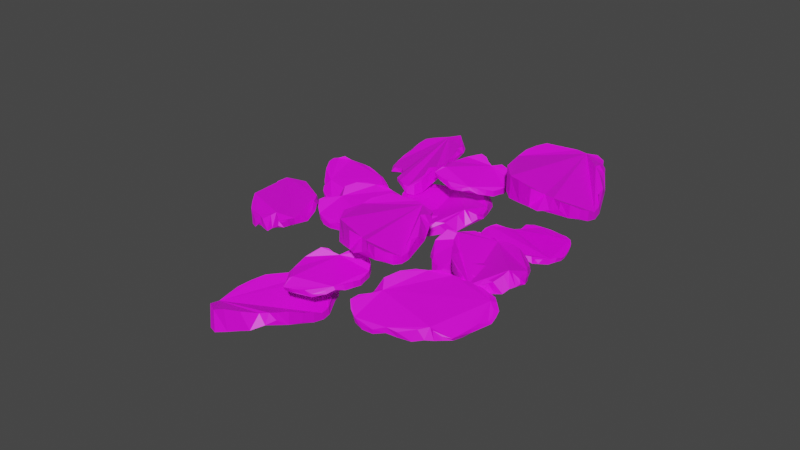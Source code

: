 # Source: carneCocidaPicada.blend  (saved by Blender 3.5.10; exported with 4.5.12 LTS)
import bpy
from mathutils import Matrix  # noqa: F401  (used for matrix-valued properties, if any)

bpy.ops.wm.read_factory_settings(use_empty=True)
scene = bpy.context.scene
scene.name = 'Scene'

# ---- collections
col_collection = bpy.data.collections.new('Collection'); scene.collection.children.link(col_collection)

# ---- images (referenced by path relative to the original .blend; pixels are not part of the script)
import os
ASSET_DIR = os.environ.get("B2B_ASSET_DIR", "")  # directory of the original .blend (textures are referenced by path, not embedded)
HERE = os.path.dirname(os.path.abspath(__file__))  # packed textures are extracted next to this script under _unpacked/

def load_image(name, relpath, width, height, colorspace="sRGB"):
    """Load a texture the original file referenced (path relative to the .blend, or extracted next to this script)."""
    p = next((c for c in (os.path.join(HERE, relpath), os.path.join(ASSET_DIR, relpath)) if relpath and os.path.exists(c)), "")
    if p:
        img = bpy.data.images.load(p, check_existing=True)
        img.name = name
    else:  # same state as the original file: an image datablock whose file is absent (Cycles renders it pink)
        img = bpy.data.images.new(name, width, height)
        img.source = "FILE"
        img.filepath = "//" + (relpath or name)
    img.colorspace_settings.name = colorspace
    return img
img_carnecocidapicada = load_image('carneCocidaPicada', 'carneCocidaPicada.png', 1024, 1024, 'sRGB')

# ---- materials (node trees are filled in below, after node groups)
mat_material_001 = bpy.data.materials.new('Material.001')
mat_material_001.use_transparent_shadow = False

# ---- material node trees
mat_material_001.use_nodes = True; mat_material_001.node_tree.nodes.clear()
_N = mat_material_001.node_tree.nodes; _L = mat_material_001.node_tree.links
n0 = _N.new('ShaderNodeBsdfPrincipled'); n0.name = 'Principled BSDF'; n0.location = (10, 300)
n0.distribution = 'GGX'
n0.subsurface_method = 'RANDOM_WALK_SKIN'
n0.inputs[3].default_value = 1.45
n0.inputs[27].default_value = (0.0, 0.0, 0.0, 1.0)
n0.inputs[28].default_value = 1.0
n1 = _N.new('ShaderNodeOutputMaterial'); n1.name = 'Material Output'; n1.location = (300, 300)
n2 = _N.new('ShaderNodeTexImage'); n2.name = 'Image Texture'; n2.location = (-280, 280)
n2.image = img_carnecocidapicada
_L.new(n0.outputs[0], n1.inputs[0])
_L.new(n2.outputs[0], n0.inputs[0])
n1.is_active_output = True

# ---- world
world_world = bpy.data.worlds.new('World'); scene.world = world_world
world_world.use_nodes = True; world_world.node_tree.nodes.clear()
_N = world_world.node_tree.nodes; _L = world_world.node_tree.links
n0 = _N.new('ShaderNodeOutputWorld'); n0.name = 'World Output'; n0.location = (300, 300)
n1 = _N.new('ShaderNodeBackground'); n1.name = 'Background'; n1.location = (10, 300)
n1.inputs[0].default_value = (0.05088, 0.05088, 0.05088, 1.0)
_L.new(n1.outputs[0], n0.inputs[0])
n0.is_active_output = True
world_world.color = (0.05088, 0.05088, 0.05088)
world_world.use_sun_shadow = False
world_world.sun_shadow_jitter_overblur = 0.0

# ---- meshes
me_cylinder_008 = bpy.data.meshes.new('Cylinder.008')
me_cylinder_008.from_pydata([(0.0301, 0.6633, 0.5324), (0.03012, 0.6633, 0.7125), (0.1748, 0.6623, 0.5833), (0.1748, 0.6627, 0.7806), (0.3144, 0.643, 0.616), (0.3148, 0.6417, 0.8827), (0.4882, 0.5765, 0.7222), (0.4264, 0.5873, 1.092), (0.5971, 0.4846, 0.5693), (0.5244, 0.5028, 1.018), (0.749, 0.3485, 0.7185), (0.6468, 0.3907, 1.03), (0.7839, 0.2495, 0.6273), (0.7196, 0.2753, 0.9531), (0.7735, 0.1443, 0.7042), (0.6678, 0.1924, 0.9559), (0.7239, 0.03818, 0.6168), (0.6988, 0.09279, 0.9282), (0.6728, -0.09696, 0.4144), (0.6654, -0.1088, 0.6959), (0.6428, -0.2377, 0.1167), (0.6223, -0.2536, 0.6026), (0.5825, -0.4109, -0.09864), (0.5634, -0.4198, 0.6721), (0.4948, -0.5653, 0.009309), (0.4649, -0.5611, 0.7808), (0.4375, -0.7256, -0.49), (0.4216, -0.7295, 0.2608), (0.3291, -0.8583, -0.5063), (0.3114, -0.839, 0.08022), (0.1846, -0.939, -0.3487), (0.1764, -0.8959, 0.02102), (0.03724, -0.8933, -0.1365), (0.03528, -0.8805, 0.08715), (-0.1028, -0.8279, -0.05974), (-0.1034, -0.8252, 0.1296), (-0.2401, -0.7526, -0.04099), (-0.2404, -0.7527, 0.1403), (-0.2856, -0.5954, -0.1155), (-0.2799, -0.5925, 0.06195), (-0.3588, -0.447, -0.1976), (-0.3509, -0.4411, -0.01721), (-0.4947, -0.3564, -0.2631), (-0.4748, -0.3405, -0.07075), (-0.779, -0.3441, -0.3657), (-0.7192, -0.304, -0.1336), (-0.9142, -0.1996, -0.7084), (-0.8655, -0.1941, -0.2765), (-0.8845, -0.02312, -0.5053), (-0.8805, -0.02858, -0.2327), (-0.849, 0.1375, -0.3081), (-0.8464, 0.1335, -0.09462), (-0.7746, 0.3123, -0.1888), (-0.7695, 0.3091, 0.05234), (-0.6927, 0.4682, -0.06283), (-0.6825, 0.4559, 0.2862), (-0.5641, 0.5705, 0.2201), (-0.5612, 0.5622, 0.4705), (-0.4125, 0.6201, 0.3343), (-0.4118, 0.6168, 0.5278), (-0.264, 0.6411, 0.409), (-0.2638, 0.6405, 0.5881), (-0.1166, 0.6549, 0.4735), (-0.1165, 0.6549, 0.6499), (-4.233, -3.08, -3.751), (-4.256, -3.088, -3.488), (-4.247, -2.971, -3.61), (-4.272, -2.981, -3.323), (-4.222, -2.866, -3.472), (-4.252, -2.878, -3.081), (-4.118, -2.736, -3.145), (-4.181, -2.802, -2.648), (-3.929, -2.643, -3.19), (-4.015, -2.721, -2.592), (-3.696, -2.531, -2.712), (-3.809, -2.626, -2.362), (-3.497, -2.498, -2.69), (-3.583, -2.563, -2.28), (-3.304, -2.507, -2.434), (-3.421, -2.601, -2.182), (-3.087, -2.538, -2.435), (-3.229, -2.574, -2.068), (-2.8, -2.564, -2.563), (-2.811, -2.583, -2.139), (-2.491, -2.569, -2.813), (-2.519, -2.608, -2.09), (-2.129, -2.601, -2.911), (-2.206, -2.653, -1.781), (-1.841, -2.67, -2.575), (-1.943, -2.73, -1.468), (-1.469, -2.686, -3.105), (-1.553, -2.734, -2.009), (-1.206, -2.765, -2.99), (-1.314, -2.807, -2.169), (-1.062, -2.881, -2.711), (-1.19, -2.906, -2.236), (-1.167, -3.005, -2.532), (-1.219, -3.018, -2.224), (-1.293, -3.117, -2.575), (-1.322, -3.127, -2.303), (-1.432, -3.225, -2.715), (-1.454, -3.234, -2.451), (-1.721, -3.26, -3.066), (-1.749, -3.264, -2.808), (-1.991, -3.316, -3.428), (-2.025, -3.318, -3.169), (-2.149, -3.418, -3.713), (-2.204, -3.413, -3.445), (-2.142, -3.631, -4.008), (-2.252, -3.598, -3.698), (-2.369, -3.722, -4.773), (-2.436, -3.705, -4.128), (-2.734, -3.713, -4.711), (-2.758, -3.723, -4.304), (-3.069, -3.699, -4.633), (-3.088, -3.707, -4.315), (-3.423, -3.652, -4.672), (-3.447, -3.66, -4.313), (-3.743, -3.599, -4.671), (-3.763, -3.608, -4.139), (-3.981, -3.517, -4.344), (-3.997, -3.527, -3.965), (-4.1, -3.408, -4.179), (-4.117, -3.416, -3.891), (-4.158, -3.298, -4.032), (-4.179, -3.307, -3.77), (-4.201, -3.189, -3.891), (-4.223, -3.197, -3.633), (-4.083, -0.7885, -0.05316), (-3.972, -0.7464, 0.3455), (-4.105, -0.6196, -0.08675), (-4.045, -0.602, 0.1658), (-4.082, -0.4646, -0.1732), (-4.022, -0.4451, 0.2309), (-3.942, -0.2613, 0.2773), (-3.91, -0.2574, 0.8506), (-3.823, -0.06004, 0.5028), (-3.816, -0.0622, 1.015), (-3.717, 0.1341, 0.7584), (-3.773, 0.1571, 1.334), (-3.555, 0.295, 0.9579), (-3.577, 0.3277, 1.459), (-3.321, 0.4285, 1.378), (-3.312, 0.3801, 1.717), (-3.093, 0.4865, 1.338), (-3.043, 0.3741, 2.234), (-2.815, 0.5448, 1.358), (-2.918, 0.3272, 2.305), (-2.466, 0.6593, 1.286), (-2.633, 0.478, 2.362), (-2.095, 0.708, 1.638), (-2.111, 0.685, 2.42), (-1.741, 0.7453, 2.08), (-1.776, 0.6884, 2.704), (-1.352, 0.8392, 1.904), (-1.377, 0.8072, 2.461), (-1.008, 0.8481, 2.143), (-1.055, 0.8086, 2.658), (-0.7317, 0.7817, 2.453), (-0.7896, 0.7618, 3.319), (-0.5579, 0.6584, 2.819), (-0.606, 0.6587, 3.665), (-0.4296, 0.4985, 2.899), (-0.4655, 0.4905, 4.087), (-0.4921, 0.3018, 3.21), (-0.549, 0.2938, 3.834), (-0.5486, 0.1185, 2.623), (-0.7745, 0.1108, 3.343), (-0.5352, -0.1001, 2.154), (-0.9427, -0.08302, 2.936), (-0.7396, -0.3082, 1.699), (-0.8158, -0.3227, 3.397), (-0.9259, -0.5511, 1.224), (-1.069, -0.6338, 3.096), (-1.13, -0.8008, 0.7603), (-1.347, -0.8689, 2.459), (-1.461, -0.9629, 0.4933), (-1.618, -1.006, 1.855), (-1.848, -1.071, 0.2997), (-1.978, -1.121, 1.721), (-2.237, -1.162, 0.01203), (-2.279, -1.174, 0.9995), (-2.639, -1.194, -0.1378), (-2.627, -1.198, 0.6057), (-3.018, -1.223, -0.3511), (-2.98, -1.198, 0.4528), (-3.385, -1.179, -0.2233), (-3.307, -1.133, 0.5514), (-3.696, -1.096, -0.171), (-3.589, -1.018, 0.5998), (-3.911, -0.9407, 0.2485), (-3.8, -0.8645, 0.7008), (0.9038, -4.102, -2.63), (0.8961, -4.156, -2.379), (1.136, -4.083, -2.574), (1.122, -4.115, -2.407), (1.338, -4.076, -2.626), (1.317, -4.117, -2.319), (1.53, -4.133, -2.306), (1.485, -4.175, -1.818), (1.741, -4.17, -2.167), (1.7, -4.202, -1.708), (1.944, -4.206, -1.989), (1.953, -4.22, -1.391), (2.09, -4.257, -1.938), (2.106, -4.277, -1.443), (2.161, -4.345, -1.778), (2.072, -4.37, -1.497), (2.167, -4.409, -2.059), (1.941, -4.482, -1.338), (2.152, -4.491, -2.343), (1.834, -4.527, -1.434), (2.195, -4.587, -2.773), (1.936, -4.608, -1.66), (2.115, -4.718, -2.864), (2.036, -4.759, -2.14), (2.019, -4.849, -2.858), (1.913, -4.877, -2.268), (2.028, -4.952, -3.438), (1.956, -4.979, -2.911), (1.912, -5.071, -3.616), (1.84, -5.088, -3.103), (1.714, -5.177, -3.676), (1.647, -5.21, -2.825), (1.47, -5.258, -3.586), (1.429, -5.292, -2.757), (1.213, -5.312, -3.717), (1.133, -5.369, -2.593), (0.9528, -5.322, -3.43), (0.9182, -5.341, -2.796), (0.77, -5.282, -3.965), (0.7839, -5.255, -3.048), (0.5099, -5.272, -4.485), (0.611, -5.191, -3.293), (0.3332, -5.196, -4.737), (0.2228, -5.271, -3.103), (0.1063, -5.127, -5.04), (-0.08406, -5.195, -3.193), (-0.1247, -5.053, -5.315), (-0.26, -5.087, -3.534), (-0.2127, -4.946, -5.232), (-0.311, -4.978, -3.82), (-0.2158, -4.823, -4.997), (-0.3374, -4.867, -3.566), (-0.1901, -4.693, -4.841), (-0.26, -4.737, -3.895), (-0.09196, -4.563, -4.523), (-0.1525, -4.61, -3.86), (0.007678, -4.437, -4.289), (-0.02702, -4.493, -3.59), (0.1751, -4.329, -3.731), (0.1581, -4.395, -3.098), (0.3816, -4.232, -3.293), (0.3968, -4.304, -2.686), (0.6271, -4.181, -2.606), (0.6607, -4.236, -2.295), (1.164, 0.2465, 2.091), (1.191, 0.2037, 2.373), (1.346, 0.3438, 2.16), (1.353, 0.316, 2.345), (1.517, 0.4182, 2.129), (1.518, 0.3838, 2.455), (1.713, 0.4432, 2.505), (1.689, 0.4035, 3.009), (1.917, 0.4873, 2.691), (1.89, 0.4573, 3.161), (2.113, 0.5309, 2.915), (2.109, 0.5363, 3.516), (2.276, 0.5383, 3.016), (2.286, 0.5388, 3.52), (2.399, 0.4917, 3.24), (2.331, 0.4462, 3.524), (2.464, 0.4317, 3.005), (2.301, 0.3094, 3.739), (2.527, 0.3488, 2.777), (2.248, 0.2316, 3.662), (2.655, 0.2713, 2.421), (2.408, 0.1913, 3.504), (2.691, 0.1296, 2.408), (2.628, 0.08469, 3.141), (2.711, -0.01579, 2.489), (2.62, -0.06207, 3.078), (2.822, -0.1152, 1.985), (2.761, -0.1495, 2.514), (2.822, -0.2607, 1.874), (2.754, -0.2877, 2.383), (2.737, -0.421, 1.861), (2.673, -0.4515, 2.716), (2.588, -0.5722, 1.975), (2.547, -0.5953, 2.811), (2.414, -0.7096, 1.85), (2.347, -0.7589, 2.989), (2.188, -0.8007, 2.11), (2.149, -0.8133, 2.744), (2.02, -0.8423, 1.533), (1.976, -0.7918, 2.424), (1.81, -0.936, 0.9826), (1.788, -0.803, 2.119), (1.608, -0.9375, 0.6624), (1.51, -0.9997, 2.313), (1.371, -0.9632, 0.2909), (1.191, -1.042, 2.138), (1.126, -0.9858, -0.05662), (0.969, -1.019, 1.709), (0.9637, -0.9225, -0.05545), (0.851, -0.9496, 1.349), (0.8561, -0.8124, 0.09479), (0.7323, -0.8577, 1.523), (0.771, -0.6885, 0.1663), (0.7097, -0.7275, 1.122), (0.7421, -0.5362, 0.4064), (0.7011, -0.5806, 1.086), (0.72, -0.388, 0.5667), (0.7074, -0.4309, 1.29), (0.7585, -0.2247, 1.067), (0.7708, -0.2713, 1.733), (0.8432, -0.06009, 1.459), (0.8894, -0.1019, 2.109), (0.9878, 0.08462, 2.133), (1.048, 0.05643, 2.481), (3.688, -3.698, -2.113), (3.716, -3.668, -1.782), (3.487, -3.554, -2.292), (3.506, -3.542, -2.073), (3.343, -3.423, -2.515), (3.353, -3.411, -2.153), (3.219, -3.257, -2.281), (3.214, -3.259, -1.739), (3.09, -3.092, -2.259), (3.073, -3.097, -1.766), (2.957, -2.932, -2.2), (2.857, -2.915, -1.661), (2.909, -2.801, -2.172), (2.83, -2.777, -1.718), (2.94, -2.697, -1.917), (2.984, -2.741, -1.552), (3.072, -2.653, -2.038), (3.191, -2.756, -1.085), (3.242, -2.611, -2.106), (3.343, -2.8, -0.9914), (3.415, -2.523, -2.323), (3.418, -2.68, -1.108), (3.657, -2.493, -2.077), (3.63, -2.518, -1.304), (3.893, -2.474, -1.732), (3.894, -2.525, -1.079), (4.128, -2.403, -2.036), (4.114, -2.433, -1.469), (4.396, -2.405, -1.86), (4.373, -2.441, -1.324), (4.685, -2.471, -1.54), (4.615, -2.492, -0.6836), (4.946, -2.582, -1.102), (4.864, -2.587, -0.2842), (5.223, -2.721, -0.8998), (5.143, -2.736, 0.2519), (5.368, -2.888, -0.4189), (5.298, -2.898, 0.1943), (5.548, -3.038, -0.8129), (5.331, -3.044, -0.08512), (5.819, -3.22, -1.07), (5.419, -3.201, -0.2822), (5.895, -3.388, -1.296), (5.763, -3.41, 0.3556), (6.025, -3.585, -1.512), (5.901, -3.665, 0.3756), (6.146, -3.788, -1.709), (5.953, -3.853, 0.009823), (6.056, -3.915, -1.778), (5.903, -3.957, -0.413), (5.857, -3.995, -1.818), (5.732, -4.045, -0.3924), (5.642, -4.06, -1.962), (5.571, -4.077, -0.9984), (5.346, -4.076, -2.025), (5.324, -4.086, -1.309), (5.069, -4.09, -2.154), (5.034, -4.076, -1.41), (4.706, -4.045, -2.022), (4.684, -4.013, -1.33), (4.352, -3.967, -2.004), (4.32, -3.909, -1.348), (3.982, -3.833, -1.711), (3.971, -3.775, -1.359), (0.5633, -2.403, 1.536), (0.6491, -2.384, 1.902), (0.5669, -2.261, 1.504), (0.6125, -2.256, 1.738), (0.6055, -2.135, 1.411), (0.6488, -2.13, 1.793), (0.7339, -1.987, 1.816), (0.7513, -1.995, 2.371), (0.8483, -1.837, 2.006), (0.8466, -1.846, 2.507), (0.952, -1.691, 2.229), (0.903, -1.675, 2.804), (1.095, -1.577, 2.384), (1.075, -1.555, 2.879), (1.288, -1.496, 2.742), (1.285, -1.542, 3.072), (1.474, -1.47, 2.65), (1.486, -1.58, 3.52), (1.699, -1.449, 2.606), (1.577, -1.632, 3.563), (1.986, -1.388, 2.455), (1.818, -1.536, 3.552), (2.276, -1.389, 2.717), (2.25, -1.418, 3.488), (2.551, -1.399, 3.071), (2.508, -1.451, 3.692), (2.87, -1.357, 2.809), (2.838, -1.389, 3.362), (3.136, -1.387, 2.967), (3.086, -1.422, 3.484), (3.338, -1.472, 3.211), (3.278, -1.495, 4.073), (3.453, -1.596, 3.534), (3.404, -1.603, 4.374), (3.532, -1.741, 3.589), (3.486, -1.761, 4.762), (3.455, -1.901, 3.912), (3.4, -1.911, 4.537), (3.396, -2.038, 3.353), (3.208, -2.033, 4.11), (3.386, -2.212, 2.896), (3.059, -2.17, 3.752), (3.207, -2.357, 2.5), (3.121, -2.386, 4.182), (3.038, -2.532, 2.082), (2.889, -2.613, 3.95), (2.855, -2.711, 1.678), (2.652, -2.77, 3.394), (2.58, -2.809, 1.494), (2.432, -2.848, 2.865), (2.267, -2.857, 1.393), (2.139, -2.906, 2.816), (1.956, -2.89, 1.199), (1.908, -2.91, 2.177), (1.641, -2.875, 1.142), (1.639, -2.89, 1.869), (1.345, -2.859, 1.018), (1.366, -2.854, 1.797), (1.061, -2.789, 1.224), (1.117, -2.77, 1.965), (0.8284, -2.691, 1.342), (0.9104, -2.649, 2.072), (0.6739, -2.549, 1.798), (0.7633, -2.503, 2.215), (-2.466, -1.561, -3.66), (-2.396, -1.61, -3.35), (-2.298, -1.462, -3.6), (-2.267, -1.493, -3.4), (-2.129, -1.388, -3.633), (-2.099, -1.426, -3.287), (-1.885, -1.369, -3.225), (-1.884, -1.412, -2.705), (-1.644, -1.329, -3.016), (-1.656, -1.361, -2.536), (-1.416, -1.29, -2.771), (-1.424, -1.284, -2.172), (-1.203, -1.289, -2.637), (-1.188, -1.289, -2.131), (-0.9995, -1.346, -2.362), (-1.054, -1.393, -2.07), (-0.8652, -1.415, -2.552), (-0.9857, -1.543, -1.791), (-0.7159, -1.509, -2.724), (-0.9954, -1.626, -1.84), (-0.484, -1.6, -3.014), (-0.7494, -1.677, -1.943), (-0.3223, -1.758, -2.947), (-0.3691, -1.805, -2.203), (-0.1799, -1.919, -2.787), (-0.2643, -1.966, -2.192), (0.04643, -2.033, -3.216), (-0.007497, -2.068, -2.682), (0.1609, -2.193, -3.253), (0.09302, -2.22, -2.744), (0.1742, -2.366, -3.202), (0.115, -2.397, -2.345), (0.09469, -2.526, -3.045), (0.05993, -2.55, -2.204), (-0.03069, -2.67, -3.138), (-0.07794, -2.722, -1.986), (-0.2607, -2.761, -2.88), (-0.3016, -2.773, -2.247), (-0.4542, -2.799, -3.474), (-0.5516, -2.741, -2.618), (-0.6644, -2.892, -4.024), (-0.7962, -2.745, -2.958), (-0.9342, -2.885, -4.388), (-1.013, -2.95, -2.724), (-1.234, -2.903, -4.8), (-1.408, -2.982, -2.949), (-1.546, -2.917, -5.19), (-1.725, -2.947, -3.439), (-1.814, -2.84, -5.257), (-1.94, -2.865, -3.861), (-2.045, -2.714, -5.187), (-2.172, -2.759, -3.76), (-2.257, -2.573, -5.197), (-2.306, -2.614, -4.233), (-2.416, -2.404, -5.041), (-2.434, -2.452, -4.347), (-2.563, -2.24, -4.961), (-2.544, -2.287, -4.217), (-2.64, -2.062, -4.535), (-2.584, -2.114, -3.841), (-2.656, -1.885, -4.207), (-2.559, -1.933, -3.525), (-2.574, -1.732, -3.574), (-2.471, -1.766, -3.198), (3.21, 0.3931, 2.497), (3.271, 0.3167, 2.681), (3.414, 0.4044, 2.417), (3.442, 0.3613, 2.542), (3.597, 0.3941, 2.289), (3.633, 0.3443, 2.509), (3.854, 0.2977, 2.426), (3.878, 0.255, 2.772), (4.1, 0.2228, 2.432), (4.116, 0.1959, 2.753), (4.34, 0.153, 2.466), (4.391, 0.1562, 2.845), (4.535, 0.05717, 2.452), (4.593, 0.04593, 2.765), (4.701, -0.08576, 2.556), (4.655, -0.1052, 2.785), (4.76, -0.2043, 2.402), (4.655, -0.2689, 2.991), (4.819, -0.3518, 2.263), (4.595, -0.337, 2.998), (4.94, -0.5324, 2.01), (4.767, -0.491, 2.841), (4.996, -0.7432, 2.043), (4.997, -0.7699, 2.553), (5.042, -0.9491, 2.144), (4.998, -0.9579, 2.578), (5.132, -1.146, 1.815), (5.115, -1.158, 2.192), (5.137, -1.337, 1.805), (5.11, -1.335, 2.169), (5.056, -1.495, 1.901), (5.066, -1.503, 2.483), (4.913, -1.601, 2.103), (4.946, -1.613, 2.66), (4.717, -1.669, 2.16), (4.752, -1.704, 2.931), (4.493, -1.648, 2.466), (4.509, -1.646, 2.889), (4.252, -1.59, 2.195), (4.279, -1.504, 2.757), (3.97, -1.573, 1.982), (4.037, -1.395, 2.656), (3.711, -1.443, 1.872), (3.758, -1.479, 2.987), (3.408, -1.321, 1.757), (3.382, -1.328, 3.04), (3.097, -1.19, 1.659), (3.087, -1.151, 2.861), (2.906, -1.002, 1.709), (2.911, -0.9803, 2.659), (2.785, -0.7893, 1.808), (2.782, -0.7845, 2.787), (2.681, -0.5716, 1.842), (2.704, -0.5937, 2.49), (2.654, -0.3541, 1.945), (2.676, -0.3935, 2.411), (2.628, -0.1456, 1.996), (2.686, -0.2018, 2.477), (2.701, 0.04052, 2.228), (2.782, -0.03583, 2.663), (2.817, 0.1999, 2.37), (2.935, 0.1084, 2.776), (3.029, 0.2917, 2.67), (3.133, 0.2124, 2.874), (-1.414, -1.839, -1.2), (-1.472, -1.845, -1.016), (-1.402, -1.959, -1.28), (-1.435, -1.959, -1.155), (-1.407, -2.06, -1.408), (-1.445, -2.062, -1.188), (-1.477, -2.171, -1.271), (-1.509, -2.17, -0.925), (-1.53, -2.285, -1.265), (-1.551, -2.284, -0.9437), (-1.58, -2.396, -1.232), (-1.576, -2.426, -0.8516), (-1.65, -2.473, -1.245), (-1.658, -2.502, -0.932), (-1.757, -2.516, -1.141), (-1.773, -2.482, -0.9121), (-1.847, -2.506, -1.295), (-1.899, -2.423, -0.7063), (-1.959, -2.487, -1.434), (-1.952, -2.364, -0.6993), (-2.096, -2.49, -1.687), (-2.067, -2.407, -0.8561), (-2.257, -2.446, -1.654), (-2.278, -2.437, -1.144), (-2.415, -2.397, -1.553), (-2.422, -2.369, -1.119), (-2.565, -2.377, -1.882), (-2.574, -2.363, -1.505), (-2.711, -2.311, -1.892), (-2.71, -2.296, -1.528), (-2.834, -2.207, -1.796), (-2.84, -2.21, -1.214), (-2.917, -2.087, -1.594), (-2.927, -2.102, -1.037), (-2.973, -1.95, -1.537), (-2.999, -1.958, -0.7663), (-2.961, -1.831, -1.232), (-2.959, -1.84, -0.8078), (-2.92, -1.714, -1.502), (-2.853, -1.761, -0.94), (-2.912, -1.559, -1.716), (-2.774, -1.662, -1.041), (-2.816, -1.459, -1.825), (-2.843, -1.473, -0.7105), (-2.728, -1.33, -1.94), (-2.734, -1.313, -0.6576), (-2.632, -1.2, -2.038), (-2.603, -1.208, -0.8363), (-2.492, -1.159, -1.989), (-2.475, -1.17, -1.038), (-2.33, -1.167, -1.889), (-2.326, -1.167, -0.9106), (-2.165, -1.187, -1.855), (-2.181, -1.192, -1.207), (-1.998, -1.251, -1.752), (-2.028, -1.248, -1.286), (-1.838, -1.311, -1.701), (-1.88, -1.324, -1.22), (-1.694, -1.42, -1.469), (-1.751, -1.439, -1.035), (-1.57, -1.544, -1.327), (-1.638, -1.578, -0.9208), (-1.495, -1.699, -1.027), (-1.555, -1.729, -0.8226), (4.357, -2.342, 0.8601), (4.316, -2.367, 1.044), (4.476, -2.445, 0.7806), (4.45, -2.455, 0.9054), (4.564, -2.535, 0.6521), (4.535, -2.549, 0.8722), (4.607, -2.655, 0.7896), (4.578, -2.664, 1.136), (4.665, -2.772, 0.7956), (4.648, -2.778, 1.117), (4.725, -2.886, 0.829), (4.755, -2.912, 1.209), (4.736, -2.976, 0.8152), (4.756, -3.004, 1.129), (4.687, -3.048, 0.9194), (4.644, -3.023, 1.148), (4.604, -3.068, 0.7653), (4.486, -3.011, 1.354), (4.493, -3.087, 0.6264), (4.389, -2.976, 1.361), (4.384, -3.133, 0.3739), (4.332, -3.051, 1.204), (4.211, -3.145, 0.4064), (4.186, -3.144, 0.917), (4.037, -3.153, 0.5077), (4.005, -3.13, 0.9413), (3.895, -3.183, 0.1789), (3.875, -3.173, 0.5559), (3.714, -3.171, 0.1683), (3.702, -3.158, 0.5322), (3.519, -3.119, 0.2646), (3.517, -3.123, 0.8466), (3.342, -3.04, 0.4662), (3.347, -3.055, 1.023), (3.172, -2.937, 0.5235), (3.157, -2.952, 1.294), (3.074, -2.827, 0.829), (3.084, -2.835, 1.253), (3.002, -2.712, 0.5582), (3.099, -2.732, 1.121), (2.869, -2.573, 0.3451), (3.076, -2.62, 1.019), (2.857, -2.454, 0.2357), (2.848, -2.475, 1.35), (2.814, -2.312, 0.1204), (2.793, -2.299, 1.403), (2.775, -2.168, 0.02268), (2.807, -2.165, 1.224), (2.854, -2.087, 0.072), (2.878, -2.091, 1.023), (2.995, -2.043, 0.1716), (2.998, -2.041, 1.15), (3.149, -2.007, 0.2054), (3.14, -2.017, 0.8538), (3.344, -2.01, 0.3083), (3.318, -2.018, 0.7747), (3.531, -2.013, 0.3594), (3.507, -2.037, 0.8401), (3.749, -2.063, 0.5913), (3.718, -2.098, 1.026), (3.963, -2.132, 0.7334), (3.938, -2.184, 1.14), (4.164, -2.245, 1.034), (4.143, -2.291, 1.238), (-0.9252, -3.244, -2.124), (-0.8753, -3.274, -1.94), (-0.7549, -3.14, -2.203), (-0.7319, -3.16, -2.078), (-0.6019, -3.062, -2.332), (-0.5726, -3.084, -2.112), (-0.389, -3.018, -2.194), (-0.3691, -3.039, -1.848), (-0.1839, -2.961, -2.188), (-0.1709, -2.974, -1.867), (0.0154, -2.903, -2.155), (0.05822, -2.877, -1.775), (0.1773, -2.887, -2.169), (0.2262, -2.868, -1.855), (0.315, -2.92, -2.064), (0.276, -2.956, -1.835), (0.363, -2.984, -2.219), (0.2745, -3.083, -1.629), (0.4111, -3.071, -2.357), (0.2242, -3.164, -1.622), (0.5102, -3.154, -2.61), (0.3664, -3.203, -1.779), (0.5549, -3.292, -2.577), (0.5558, -3.312, -2.067), (0.5913, -3.43, -2.476), (0.5541, -3.457, -2.042), (0.6648, -3.54, -2.805), (0.6503, -3.557, -2.428), (0.6669, -3.686, -2.816), (0.6446, -3.697, -2.452), (0.5979, -3.846, -2.719), (0.6062, -3.847, -2.137), (0.4774, -3.994, -2.518), (0.5051, -3.989, -1.961), (0.3131, -4.139, -2.46), (0.3423, -4.149, -1.69), (0.1265, -4.227, -2.155), (0.1396, -4.218, -1.731), (-0.07382, -4.294, -2.426), (-0.05064, -4.214, -1.863), (-0.3091, -4.412, -2.639), (-0.2517, -4.243, -1.964), (-0.5245, -4.432, -2.748), (-0.4849, -4.437, -1.634), (-0.7763, -4.479, -2.863), (-0.7977, -4.496, -1.581), (-1.034, -4.522, -2.961), (-1.043, -4.497, -1.76), (-1.192, -4.466, -2.912), (-1.188, -4.447, -1.961), (-1.291, -4.357, -2.812), (-1.294, -4.355, -1.834), (-1.376, -4.237, -2.778), (-1.356, -4.243, -2.13), (-1.396, -4.081, -2.675), (-1.379, -4.102, -2.209), (-1.416, -3.932, -2.624), (-1.368, -3.948, -2.144), (-1.353, -3.754, -2.393), (-1.286, -3.775, -1.958), (-1.255, -3.576, -2.25), (-1.158, -3.592, -1.844), (-1.077, -3.406, -1.95), (-0.9908, -3.419, -1.746), (1.083, -1.907, 1.449), (1.114, -1.968, 1.633), (1.256, -1.908, 1.369), (1.268, -1.942, 1.494), (1.405, -1.924, 1.241), (1.422, -1.963, 1.461), (1.594, -2.008, 1.378), (1.603, -2.042, 1.724), (1.779, -2.076, 1.384), (1.785, -2.097, 1.705), (1.96, -2.14, 1.417), (2.004, -2.139, 1.797), (2.098, -2.221, 1.404), (2.143, -2.232, 1.717), (2.199, -2.336, 1.508), (2.156, -2.348, 1.737), (2.218, -2.428, 1.354), (2.114, -2.472, 1.943), (2.229, -2.542, 1.215), (2.047, -2.521, 1.95), (2.283, -2.684, 0.9623), (2.15, -2.644, 1.793), (2.276, -2.845, 0.9948), (2.27, -2.865, 1.505), (2.261, -3.002, 1.096), (2.222, -3.007, 1.53), (2.286, -3.155, 0.7674), (2.268, -3.163, 1.144), (2.241, -3.299, 0.7567), (2.219, -3.296, 1.121), (2.133, -3.415, 0.853), (2.139, -3.421, 1.435), (1.987, -3.488, 1.055), (2.011, -3.499, 1.612), (1.807, -3.531, 1.112), (1.827, -3.558, 1.883), (1.626, -3.504, 1.417), (1.64, -3.504, 1.841), (1.441, -3.45, 1.147), (1.486, -3.386, 1.709), (1.211, -3.424, 0.9335), (1.312, -3.293, 1.608), (1.029, -3.314, 0.8242), (1.06, -3.343, 1.938), (0.8088, -3.208, 0.7089), (0.7857, -3.213, 1.991), (0.5847, -3.096, 0.6111), (0.5856, -3.066, 1.813), (0.4736, -2.946, 0.6604), (0.4833, -2.929, 1.611), (0.4279, -2.78, 0.76), (0.4262, -2.776, 1.738), (0.3974, -2.611, 0.7938), (0.411, -2.628, 1.442), (0.4307, -2.446, 0.8968), (0.4382, -2.476, 1.363), (0.4624, -2.287, 0.9479), (0.4958, -2.332, 1.429), (0.5707, -2.15, 1.18), (0.6186, -2.211, 1.614), (0.7077, -2.035, 1.322), (0.782, -2.109, 1.728), (0.9076, -1.976, 1.622), (0.9736, -2.04, 1.826), (1.842, -0.2572, -0.6836), (1.794, -0.3038, -0.4996), (1.967, -0.3501, -0.7631), (1.937, -0.3734, -0.6383), (2.058, -0.4384, -0.8916), (2.024, -0.467, -0.6715), (2.097, -0.5815, -0.7541), (2.065, -0.603, -0.4082), (2.154, -0.7148, -0.7481), (2.134, -0.7287, -0.4268), (2.212, -0.8437, -0.7147), (2.244, -0.867, -0.3348), (2.218, -0.9579, -0.7285), (2.238, -0.9881, -0.4151), (2.158, -1.07, -0.6243), (2.111, -1.053, -0.3952), (2.064, -1.126, -0.7784), (1.936, -1.092, -0.1894), (1.939, -1.189, -0.9173), (1.831, -1.08, -0.1824), (1.813, -1.288, -1.17), (1.762, -1.197, -0.3392), (1.619, -1.365, -1.137), (1.592, -1.372, -0.6267), (1.425, -1.435, -1.036), (1.391, -1.416, -0.6024), (1.265, -1.524, -1.365), (1.243, -1.519, -0.9879), (1.063, -1.572, -1.375), (1.051, -1.559, -1.012), (0.8504, -1.572, -1.279), (0.8472, -1.578, -0.6971), (0.6581, -1.53, -1.078), (0.663, -1.548, -0.5206), (0.4761, -1.454, -1.02), (0.4591, -1.479, -0.2494), (0.3749, -1.344, -0.7147), (0.3857, -1.351, -0.2909), (0.3037, -1.218, -0.9855), (0.4105, -1.21, -0.4231), (0.1653, -1.081, -1.199), (0.3925, -1.07, -0.5243), (0.1604, -0.9287, -1.308), (0.1486, -0.9597, -0.1937), (0.1227, -0.7577, -1.423), (0.1004, -0.7475, -0.1407), (0.09044, -0.5812, -1.521), (0.1256, -0.5669, -0.3194), (0.1843, -0.4467, -1.472), (0.2104, -0.4438, -0.5211), (0.3446, -0.3395, -1.372), (0.3478, -0.3367, -0.3937), (0.5194, -0.239, -1.338), (0.5086, -0.2551, -0.6899), (0.7366, -0.1746, -1.235), (0.7062, -0.1939, -0.769), (0.9446, -0.1127, -1.184), (0.9166, -0.1531, -0.7036), (1.184, -0.1026, -0.9524), (1.147, -0.1589, -0.5177), (1.418, -0.119, -0.8104), (1.386, -0.1959, -0.4039), (1.634, -0.1967, -0.5098), (1.607, -0.2643, -0.3058)], [], [(0, 1, 3, 2), (2, 3, 5, 4), (4, 5, 7, 6), (6, 7, 9, 8), (8, 9, 11, 10), (10, 11, 13, 12), (12, 13, 15, 14), (14, 15, 17, 16), (16, 17, 19, 18), (18, 19, 21, 20), (20, 21, 23, 22), (22, 23, 25, 24), (24, 25, 27, 26), (26, 27, 29, 28), (28, 29, 31, 30), (30, 31, 33, 32), (32, 33, 35, 34), (34, 35, 37, 36), (36, 37, 39, 38), (38, 39, 41, 40), (40, 41, 43, 42), (42, 43, 45, 44), (44, 45, 47, 46), (46, 47, 49, 48), (48, 49, 51, 50), (50, 51, 53, 52), (52, 53, 55, 54), (54, 55, 57, 56), (56, 57, 59, 58), (58, 59, 61, 60), (3, 1, 63, 61, 59, 57, 55, 53, 51, 49, 47, 45, 43, 41, 39, 37, 35, 33, 31, 29, 27, 25, 23, 21, 19, 17, 15, 13, 11, 9, 7, 5), (60, 61, 63, 62), (62, 63, 1, 0), (0, 2, 4, 6, 8, 10, 12, 14, 16, 18, 20, 22, 24, 26, 28, 30, 32, 34, 36, 38, 40, 42, 44, 46, 48, 50, 52, 54, 56, 58, 60, 62), (64, 65, 67, 66), (66, 67, 69, 68), (68, 69, 71, 70), (70, 71, 73, 72), (72, 73, 75, 74), (74, 75, 77, 76), (76, 77, 79, 78), (78, 79, 81, 80), (80, 81, 83, 82), (82, 83, 85, 84), (84, 85, 87, 86), (86, 87, 89, 88), (88, 89, 91, 90), (90, 91, 93, 92), (92, 93, 95, 94), (94, 95, 97, 96), (96, 97, 99, 98), (98, 99, 101, 100), (100, 101, 103, 102), (102, 103, 105, 104), (104, 105, 107, 106), (106, 107, 109, 108), (108, 109, 111, 110), (110, 111, 113, 112), (112, 113, 115, 114), (114, 115, 117, 116), (116, 117, 119, 118), (118, 119, 121, 120), (120, 121, 123, 122), (122, 123, 125, 124), (67, 65, 127, 125, 123, 121, 119, 117, 115, 113, 111, 109, 107, 105, 103, 101, 99, 97, 95, 93, 91, 89, 87, 85, 83, 81, 79, 77, 75, 73, 71, 69), (124, 125, 127, 126), (126, 127, 65, 64), (64, 66, 68, 70, 72, 74, 76, 78, 80, 82, 84, 86, 88, 90, 92, 94, 96, 98, 100, 102, 104, 106, 108, 110, 112, 114, 116, 118, 120, 122, 124, 126), (128, 129, 131, 130), (130, 131, 133, 132), (132, 133, 135, 134), (134, 135, 137, 136), (136, 137, 139, 138), (138, 139, 141, 140), (140, 141, 143, 142), (142, 143, 145, 144), (144, 145, 147, 146), (146, 147, 149, 148), (148, 149, 151, 150), (150, 151, 153, 152), (152, 153, 155, 154), (154, 155, 157, 156), (156, 157, 159, 158), (158, 159, 161, 160), (160, 161, 163, 162), (162, 163, 165, 164), (164, 165, 167, 166), (166, 167, 169, 168), (168, 169, 171, 170), (170, 171, 173, 172), (172, 173, 175, 174), (174, 175, 177, 176), (176, 177, 179, 178), (178, 179, 181, 180), (180, 181, 183, 182), (182, 183, 185, 184), (184, 185, 187, 186), (186, 187, 189, 188), (131, 129, 191, 189, 187, 185, 183, 181, 179, 177, 175, 173, 171, 169, 167, 165, 163, 161, 159, 157, 155, 153, 151, 149, 147, 145, 143, 141, 139, 137, 135, 133), (188, 189, 191, 190), (190, 191, 129, 128), (128, 130, 132, 134, 136, 138, 140, 142, 144, 146, 148, 150, 152, 154, 156, 158, 160, 162, 164, 166, 168, 170, 172, 174, 176, 178, 180, 182, 184, 186, 188, 190), (192, 193, 195, 194), (194, 195, 197, 196), (196, 197, 199, 198), (198, 199, 201, 200), (200, 201, 203, 202), (202, 203, 205, 204), (204, 205, 207, 206), (206, 207, 209, 208), (208, 209, 211, 210), (210, 211, 213, 212), (212, 213, 215, 214), (214, 215, 217, 216), (216, 217, 219, 218), (218, 219, 221, 220), (220, 221, 223, 222), (222, 223, 225, 224), (224, 225, 227, 226), (226, 227, 229, 228), (228, 229, 231, 230), (230, 231, 233, 232), (232, 233, 235, 234), (234, 235, 237, 236), (236, 237, 239, 238), (238, 239, 241, 240), (240, 241, 243, 242), (242, 243, 245, 244), (244, 245, 247, 246), (246, 247, 249, 248), (248, 249, 251, 250), (250, 251, 253, 252), (195, 193, 255, 253, 251, 249, 247, 245, 243, 241, 239, 237, 235, 233, 231, 229, 227, 225, 223, 221, 219, 217, 215, 213, 211, 209, 207, 205, 203, 201, 199, 197), (252, 253, 255, 254), (254, 255, 193, 192), (192, 194, 196, 198, 200, 202, 204, 206, 208, 210, 212, 214, 216, 218, 220, 222, 224, 226, 228, 230, 232, 234, 236, 238, 240, 242, 244, 246, 248, 250, 252, 254), (256, 257, 259, 258), (258, 259, 261, 260), (260, 261, 263, 262), (262, 263, 265, 264), (264, 265, 267, 266), (266, 267, 269, 268), (268, 269, 271, 270), (270, 271, 273, 272), (272, 273, 275, 274), (274, 275, 277, 276), (276, 277, 279, 278), (278, 279, 281, 280), (280, 281, 283, 282), (282, 283, 285, 284), (284, 285, 287, 286), (286, 287, 289, 288), (288, 289, 291, 290), (290, 291, 293, 292), (292, 293, 295, 294), (294, 295, 297, 296), (296, 297, 299, 298), (298, 299, 301, 300), (300, 301, 303, 302), (302, 303, 305, 304), (304, 305, 307, 306), (306, 307, 309, 308), (308, 309, 311, 310), (310, 311, 313, 312), (312, 313, 315, 314), (314, 315, 317, 316), (259, 257, 319, 317, 315, 313, 311, 309, 307, 305, 303, 301, 299, 297, 295, 293, 291, 289, 287, 285, 283, 281, 279, 277, 275, 273, 271, 269, 267, 265, 263, 261), (316, 317, 319, 318), (318, 319, 257, 256), (256, 258, 260, 262, 264, 266, 268, 270, 272, 274, 276, 278, 280, 282, 284, 286, 288, 290, 292, 294, 296, 298, 300, 302, 304, 306, 308, 310, 312, 314, 316, 318), (320, 321, 323, 322), (322, 323, 325, 324), (324, 325, 327, 326), (326, 327, 329, 328), (328, 329, 331, 330), (330, 331, 333, 332), (332, 333, 335, 334), (334, 335, 337, 336), (336, 337, 339, 338), (338, 339, 341, 340), (340, 341, 343, 342), (342, 343, 345, 344), (344, 345, 347, 346), (346, 347, 349, 348), (348, 349, 351, 350), (350, 351, 353, 352), (352, 353, 355, 354), (354, 355, 357, 356), (356, 357, 359, 358), (358, 359, 361, 360), (360, 361, 363, 362), (362, 363, 365, 364), (364, 365, 367, 366), (366, 367, 369, 368), (368, 369, 371, 370), (370, 371, 373, 372), (372, 373, 375, 374), (374, 375, 377, 376), (376, 377, 379, 378), (378, 379, 381, 380), (323, 321, 383, 381, 379, 377, 375, 373, 371, 369, 367, 365, 363, 361, 359, 357, 355, 353, 351, 349, 347, 345, 343, 341, 339, 337, 335, 333, 331, 329, 327, 325), (380, 381, 383, 382), (382, 383, 321, 320), (320, 322, 324, 326, 328, 330, 332, 334, 336, 338, 340, 342, 344, 346, 348, 350, 352, 354, 356, 358, 360, 362, 364, 366, 368, 370, 372, 374, 376, 378, 380, 382), (384, 385, 387, 386), (386, 387, 389, 388), (388, 389, 391, 390), (390, 391, 393, 392), (392, 393, 395, 394), (394, 395, 397, 396), (396, 397, 399, 398), (398, 399, 401, 400), (400, 401, 403, 402), (402, 403, 405, 404), (404, 405, 407, 406), (406, 407, 409, 408), (408, 409, 411, 410), (410, 411, 413, 412), (412, 413, 415, 414), (414, 415, 417, 416), (416, 417, 419, 418), (418, 419, 421, 420), (420, 421, 423, 422), (422, 423, 425, 424), (424, 425, 427, 426), (426, 427, 429, 428), (428, 429, 431, 430), (430, 431, 433, 432), (432, 433, 435, 434), (434, 435, 437, 436), (436, 437, 439, 438), (438, 439, 441, 440), (440, 441, 443, 442), (442, 443, 445, 444), (387, 385, 447, 445, 443, 441, 439, 437, 435, 433, 431, 429, 427, 425, 423, 421, 419, 417, 415, 413, 411, 409, 407, 405, 403, 401, 399, 397, 395, 393, 391, 389), (444, 445, 447, 446), (446, 447, 385, 384), (384, 386, 388, 390, 392, 394, 396, 398, 400, 402, 404, 406, 408, 410, 412, 414, 416, 418, 420, 422, 424, 426, 428, 430, 432, 434, 436, 438, 440, 442, 444, 446), (448, 449, 451, 450), (450, 451, 453, 452), (452, 453, 455, 454), (454, 455, 457, 456), (456, 457, 459, 458), (458, 459, 461, 460), (460, 461, 463, 462), (462, 463, 465, 464), (464, 465, 467, 466), (466, 467, 469, 468), (468, 469, 471, 470), (470, 471, 473, 472), (472, 473, 475, 474), (474, 475, 477, 476), (476, 477, 479, 478), (478, 479, 481, 480), (480, 481, 483, 482), (482, 483, 485, 484), (484, 485, 487, 486), (486, 487, 489, 488), (488, 489, 491, 490), (490, 491, 493, 492), (492, 493, 495, 494), (494, 495, 497, 496), (496, 497, 499, 498), (498, 499, 501, 500), (500, 501, 503, 502), (502, 503, 505, 504), (504, 505, 507, 506), (506, 507, 509, 508), (451, 449, 511, 509, 507, 505, 503, 501, 499, 497, 495, 493, 491, 489, 487, 485, 483, 481, 479, 477, 475, 473, 471, 469, 467, 465, 463, 461, 459, 457, 455, 453), (508, 509, 511, 510), (510, 511, 449, 448), (448, 450, 452, 454, 456, 458, 460, 462, 464, 466, 468, 470, 472, 474, 476, 478, 480, 482, 484, 486, 488, 490, 492, 494, 496, 498, 500, 502, 504, 506, 508, 510), (512, 513, 515, 514), (514, 515, 517, 516), (516, 517, 519, 518), (518, 519, 521, 520), (520, 521, 523, 522), (522, 523, 525, 524), (524, 525, 527, 526), (526, 527, 529, 528), (528, 529, 531, 530), (530, 531, 533, 532), (532, 533, 535, 534), (534, 535, 537, 536), (536, 537, 539, 538), (538, 539, 541, 540), (540, 541, 543, 542), (542, 543, 545, 544), (544, 545, 547, 546), (546, 547, 549, 548), (548, 549, 551, 550), (550, 551, 553, 552), (552, 553, 555, 554), (554, 555, 557, 556), (556, 557, 559, 558), (558, 559, 561, 560), (560, 561, 563, 562), (562, 563, 565, 564), (564, 565, 567, 566), (566, 567, 569, 568), (568, 569, 571, 570), (570, 571, 573, 572), (515, 513, 575, 573, 571, 569, 567, 565, 563, 561, 559, 557, 555, 553, 551, 549, 547, 545, 543, 541, 539, 537, 535, 533, 531, 529, 527, 525, 523, 521, 519, 517), (572, 573, 575, 574), (574, 575, 513, 512), (512, 514, 516, 518, 520, 522, 524, 526, 528, 530, 532, 534, 536, 538, 540, 542, 544, 546, 548, 550, 552, 554, 556, 558, 560, 562, 564, 566, 568, 570, 572, 574), (576, 577, 579, 578), (578, 579, 581, 580), (580, 581, 583, 582), (582, 583, 585, 584), (584, 585, 587, 586), (586, 587, 589, 588), (588, 589, 591, 590), (590, 591, 593, 592), (592, 593, 595, 594), (594, 595, 597, 596), (596, 597, 599, 598), (598, 599, 601, 600), (600, 601, 603, 602), (602, 603, 605, 604), (604, 605, 607, 606), (606, 607, 609, 608), (608, 609, 611, 610), (610, 611, 613, 612), (612, 613, 615, 614), (614, 615, 617, 616), (616, 617, 619, 618), (618, 619, 621, 620), (620, 621, 623, 622), (622, 623, 625, 624), (624, 625, 627, 626), (626, 627, 629, 628), (628, 629, 631, 630), (630, 631, 633, 632), (632, 633, 635, 634), (634, 635, 637, 636), (579, 577, 639, 637, 635, 633, 631, 629, 627, 625, 623, 621, 619, 617, 615, 613, 611, 609, 607, 605, 603, 601, 599, 597, 595, 593, 591, 589, 587, 585, 583, 581), (636, 637, 639, 638), (638, 639, 577, 576), (576, 578, 580, 582, 584, 586, 588, 590, 592, 594, 596, 598, 600, 602, 604, 606, 608, 610, 612, 614, 616, 618, 620, 622, 624, 626, 628, 630, 632, 634, 636, 638), (640, 641, 643, 642), (642, 643, 645, 644), (644, 645, 647, 646), (646, 647, 649, 648), (648, 649, 651, 650), (650, 651, 653, 652), (652, 653, 655, 654), (654, 655, 657, 656), (656, 657, 659, 658), (658, 659, 661, 660), (660, 661, 663, 662), (662, 663, 665, 664), (664, 665, 667, 666), (666, 667, 669, 668), (668, 669, 671, 670), (670, 671, 673, 672), (672, 673, 675, 674), (674, 675, 677, 676), (676, 677, 679, 678), (678, 679, 681, 680), (680, 681, 683, 682), (682, 683, 685, 684), (684, 685, 687, 686), (686, 687, 689, 688), (688, 689, 691, 690), (690, 691, 693, 692), (692, 693, 695, 694), (694, 695, 697, 696), (696, 697, 699, 698), (698, 699, 701, 700), (643, 641, 703, 701, 699, 697, 695, 693, 691, 689, 687, 685, 683, 681, 679, 677, 675, 673, 671, 669, 667, 665, 663, 661, 659, 657, 655, 653, 651, 649, 647, 645), (700, 701, 703, 702), (702, 703, 641, 640), (640, 642, 644, 646, 648, 650, 652, 654, 656, 658, 660, 662, 664, 666, 668, 670, 672, 674, 676, 678, 680, 682, 684, 686, 688, 690, 692, 694, 696, 698, 700, 702), (704, 705, 707, 706), (706, 707, 709, 708), (708, 709, 711, 710), (710, 711, 713, 712), (712, 713, 715, 714), (714, 715, 717, 716), (716, 717, 719, 718), (718, 719, 721, 720), (720, 721, 723, 722), (722, 723, 725, 724), (724, 725, 727, 726), (726, 727, 729, 728), (728, 729, 731, 730), (730, 731, 733, 732), (732, 733, 735, 734), (734, 735, 737, 736), (736, 737, 739, 738), (738, 739, 741, 740), (740, 741, 743, 742), (742, 743, 745, 744), (744, 745, 747, 746), (746, 747, 749, 748), (748, 749, 751, 750), (750, 751, 753, 752), (752, 753, 755, 754), (754, 755, 757, 756), (756, 757, 759, 758), (758, 759, 761, 760), (760, 761, 763, 762), (762, 763, 765, 764), (707, 705, 767, 765, 763, 761, 759, 757, 755, 753, 751, 749, 747, 745, 743, 741, 739, 737, 735, 733, 731, 729, 727, 725, 723, 721, 719, 717, 715, 713, 711, 709), (764, 765, 767, 766), (766, 767, 705, 704), (704, 706, 708, 710, 712, 714, 716, 718, 720, 722, 724, 726, 728, 730, 732, 734, 736, 738, 740, 742, 744, 746, 748, 750, 752, 754, 756, 758, 760, 762, 764, 766), (768, 769, 771, 770), (770, 771, 773, 772), (772, 773, 775, 774), (774, 775, 777, 776), (776, 777, 779, 778), (778, 779, 781, 780), (780, 781, 783, 782), (782, 783, 785, 784), (784, 785, 787, 786), (786, 787, 789, 788), (788, 789, 791, 790), (790, 791, 793, 792), (792, 793, 795, 794), (794, 795, 797, 796), (796, 797, 799, 798), (798, 799, 801, 800), (800, 801, 803, 802), (802, 803, 805, 804), (804, 805, 807, 806), (806, 807, 809, 808), (808, 809, 811, 810), (810, 811, 813, 812), (812, 813, 815, 814), (814, 815, 817, 816), (816, 817, 819, 818), (818, 819, 821, 820), (820, 821, 823, 822), (822, 823, 825, 824), (824, 825, 827, 826), (826, 827, 829, 828), (771, 769, 831, 829, 827, 825, 823, 821, 819, 817, 815, 813, 811, 809, 807, 805, 803, 801, 799, 797, 795, 793, 791, 789, 787, 785, 783, 781, 779, 777, 775, 773), (828, 829, 831, 830), (830, 831, 769, 768), (768, 770, 772, 774, 776, 778, 780, 782, 784, 786, 788, 790, 792, 794, 796, 798, 800, 802, 804, 806, 808, 810, 812, 814, 816, 818, 820, 822, 824, 826, 828, 830), (832, 833, 835, 834), (834, 835, 837, 836), (836, 837, 839, 838), (838, 839, 841, 840), (840, 841, 843, 842), (842, 843, 845, 844), (844, 845, 847, 846), (846, 847, 849, 848), (848, 849, 851, 850), (850, 851, 853, 852), (852, 853, 855, 854), (854, 855, 857, 856), (856, 857, 859, 858), (858, 859, 861, 860), (860, 861, 863, 862), (862, 863, 865, 864), (864, 865, 867, 866), (866, 867, 869, 868), (868, 869, 871, 870), (870, 871, 873, 872), (872, 873, 875, 874), (874, 875, 877, 876), (876, 877, 879, 878), (878, 879, 881, 880), (880, 881, 883, 882), (882, 883, 885, 884), (884, 885, 887, 886), (886, 887, 889, 888), (888, 889, 891, 890), (890, 891, 893, 892), (835, 833, 895, 893, 891, 889, 887, 885, 883, 881, 879, 877, 875, 873, 871, 869, 867, 865, 863, 861, 859, 857, 855, 853, 851, 849, 847, 845, 843, 841, 839, 837), (892, 893, 895, 894), (894, 895, 833, 832), (832, 834, 836, 838, 840, 842, 844, 846, 848, 850, 852, 854, 856, 858, 860, 862, 864, 866, 868, 870, 872, 874, 876, 878, 880, 882, 884, 886, 888, 890, 892, 894)])
_uv = me_cylinder_008.uv_layers.new(name='UVMap')
_uv.uv.foreach_set('vector', [0.1336, 0.6584, 0.1246, 0.6519, 0.1263, 0.6422, 0.1362, 0.6493, 0.1362, 0.6493, 0.1263, 0.6422, 0.126, 0.6315, 0.1393, 0.6412, 0.1393, 0.6412, 0.126, 0.6315, 0.1191, 0.6185, 0.1396, 0.6288, 0.6918, 0.7783, 0.6931, 0.7552, 0.6997, 0.7613, 0.6983, 0.7893, 0.6983, 0.7893, 0.6997, 0.7613, 0.7094, 0.7626, 0.7115, 0.7828, 0.7115, 0.7828, 0.7094, 0.7626, 0.7169, 0.7686, 0.7169, 0.7892, 0.1365, 0.9326, 0.1223, 0.9473, 0.1177, 0.9435, 0.1296, 0.9326, 0.1296, 0.9326, 0.1177, 0.9435, 0.1165, 0.9398, 0.1278, 0.9239, 0.1278, 0.9239, 0.1165, 0.9398, 0.1179, 0.9216, 0.1296, 0.9089, 0.1296, 0.9089, 0.1179, 0.9216, 0.1153, 0.9116, 0.1357, 0.8896, 0.1357, 0.8896, 0.1153, 0.9116, 0.105, 0.9082, 0.1364, 0.8725, 0.1364, 0.8725, 0.105, 0.9082, 0.09273, 0.9065, 0.124, 0.8706, 0.124, 0.8706, 0.09273, 0.9065, 0.1062, 0.8755, 0.1365, 0.8406, 0.1365, 0.8406, 0.1062, 0.8755, 0.1059, 0.8609, 0.129, 0.833, 0.129, 0.833, 0.1059, 0.8609, 0.1018, 0.8531, 0.1152, 0.8344, 0.1152, 0.8344, 0.1018, 0.8531, 0.09488, 0.8533, 0.1033, 0.8424, 0.03067, 0.833, 0.02646, 0.8244, 0.03413, 0.8222, 0.03799, 0.829, 0.03799, 0.829, 0.03413, 0.8222, 0.04289, 0.8202, 0.04668, 0.8266, 0.04668, 0.8266, 0.04289, 0.8202, 0.05126, 0.8158, 0.05518, 0.8223, 0.05518, 0.8223, 0.05126, 0.8158, 0.06096, 0.8122, 0.06496, 0.8191, 0.06496, 0.8191, 0.06096, 0.8122, 0.07125, 0.811, 0.07579, 0.8189, 0.07579, 0.8189, 0.07125, 0.811, 0.08583, 0.8149, 0.09249, 0.8259, 0.09249, 0.8259, 0.08583, 0.8149, 0.09939, 0.8167, 0.1107, 0.833, 0.1107, 0.833, 0.09939, 0.8167, 0.1041, 0.8073, 0.1102, 0.8168, 0.1102, 0.8168, 0.1041, 0.8073, 0.1044, 0.7941, 0.1091, 0.8015, 0.1396, 0.7337, 0.129, 0.7259, 0.126, 0.7164, 0.1378, 0.7253, 0.1378, 0.7253, 0.126, 0.7164, 0.1187, 0.7033, 0.1359, 0.7164, 0.1359, 0.7164, 0.1187, 0.7033, 0.1148, 0.6904, 0.1273, 0.6996, 0.1273, 0.6996, 0.1148, 0.6904, 0.1178, 0.6808, 0.1274, 0.6878, 0.1274, 0.6878, 0.1178, 0.6808, 0.1202, 0.6711, 0.1291, 0.6776, 0.05084, 0.7231, 0.0595, 0.7275, 0.06786, 0.7322, 0.07608, 0.7371, 0.08401, 0.7424, 0.09104, 0.7492, 0.09779, 0.7626, 0.1027, 0.7793, 0.1044, 0.7941, 0.1041, 0.8073, 0.09939, 0.8167, 0.08583, 0.8149, 0.07125, 0.811, 0.06096, 0.8122, 0.05126, 0.8158, 0.04289, 0.8202, 0.03413, 0.8222, 0.02646, 0.8244, 0.02035, 0.8256, 0.01407, 0.8188, 0.008049, 0.8056, 0.0, 0.7783, 0.001567, 0.774, 0.005025, 0.7676, 0.005227, 0.7566, 0.004682, 0.7381, 0.008611, 0.7327, 0.008548, 0.7281, 0.01399, 0.7208, 0.02367, 0.7175, 0.02952, 0.7121, 0.04109, 0.7185, 0.1291, 0.6776, 0.1202, 0.6711, 0.1225, 0.6615, 0.1312, 0.6679, 0.1312, 0.6679, 0.1225, 0.6615, 0.1246, 0.6519, 0.1336, 0.6584, 0.8656, 0.8334, 0.8739, 0.8288, 0.8823, 0.8258, 0.894, 0.8217, 0.9021, 0.8294, 0.9145, 0.8274, 0.9187, 0.8346, 0.921, 0.8368, 0.9207, 0.8458, 0.9207, 0.8604, 0.9217, 0.8783, 0.9222, 0.8953, 0.9215, 0.9001, 0.9209, 0.9268, 0.9182, 0.9355, 0.9126, 0.9362, 0.9037, 0.9292, 0.8944, 0.9261, 0.8848, 0.9246, 0.8781, 0.9209, 0.8699, 0.9185, 0.8598, 0.9193, 0.8433, 0.9278, 0.8311, 0.9362, 0.8288, 0.9202, 0.8273, 0.9049, 0.8273, 0.8911, 0.8283, 0.8778, 0.8337, 0.8603, 0.8413, 0.851, 0.8493, 0.8445, 0.8574, 0.8387, 0.5218, 0.2986, 0.5205, 0.3083, 0.5137, 0.3168, 0.5151, 0.3062, 0.718, 0.7552, 0.7003, 0.7536, 0.6867, 0.7493, 0.7107, 0.7516, 0.7107, 0.7516, 0.6867, 0.7493, 0.6618, 0.7398, 0.693, 0.741, 0.693, 0.741, 0.6618, 0.7398, 0.6607, 0.7287, 0.6983, 0.7296, 0.6983, 0.7296, 0.6607, 0.7287, 0.6496, 0.7132, 0.6726, 0.7096, 0.6726, 0.7096, 0.6496, 0.7132, 0.6474, 0.6982, 0.6736, 0.6972, 0.6736, 0.6972, 0.6474, 0.6982, 0.6429, 0.6876, 0.66, 0.6828, 0.66, 0.6828, 0.6429, 0.6876, 0.6382, 0.6746, 0.6621, 0.6698, 0.6621, 0.6698, 0.6382, 0.6746, 0.6467, 0.6502, 0.6726, 0.654, 0.6726, 0.654, 0.6467, 0.6502, 0.6465, 0.6321, 0.6908, 0.6381, 0.6908, 0.6381, 0.6465, 0.6321, 0.6308, 0.61, 0.7002, 0.6174, 0.7002, 0.6174, 0.6308, 0.61, 0.6139, 0.5911, 0.6823, 0.5967, 0.6823, 0.5967, 0.6139, 0.5911, 0.6506, 0.5735, 0.718, 0.5801, 0.718, 0.5801, 0.6506, 0.5735, 0.6622, 0.5612, 0.7132, 0.5634, 0.1137, 0.6185, 0.1137, 0.6697, 0.1046, 0.6649, 0.1027, 0.6348, 0.5387, 0.7101, 0.5654, 0.6956, 0.5699, 0.7001, 0.5536, 0.7105, 0.5536, 0.7105, 0.5699, 0.7001, 0.5723, 0.7103, 0.5584, 0.72, 0.5584, 0.72, 0.5723, 0.7103, 0.5722, 0.724, 0.559, 0.7337, 0.559, 0.7337, 0.5722, 0.724, 0.5651, 0.7481, 0.5521, 0.7574, 0.5521, 0.7574, 0.5651, 0.7481, 0.558, 0.7726, 0.5448, 0.7819, 0.5448, 0.7819, 0.558, 0.7726, 0.553, 0.7923, 0.539, 0.8016, 0.539, 0.8016, 0.553, 0.7923, 0.5477, 0.8106, 0.5309, 0.8211, 0.5309, 0.8211, 0.5477, 0.8106, 0.5361, 0.8372, 0.5045, 0.8617, 0.5045, 0.8617, 0.5361, 0.8372, 0.5379, 0.8542, 0.5179, 0.8696, 0.5179, 0.8696, 0.5379, 0.8542, 0.5467, 0.8637, 0.5311, 0.8756, 0.5311, 0.8756, 0.5467, 0.8637, 0.5562, 0.8724, 0.5385, 0.8858, 0.5385, 0.8858, 0.5562, 0.8724, 0.5723, 0.8726, 0.5466, 0.8931, 0.5686, 0.2694, 0.5663, 0.2903, 0.5538, 0.2897, 0.5553, 0.275, 0.5553, 0.275, 0.5538, 0.2897, 0.5438, 0.2902, 0.5451, 0.2793, 0.5451, 0.2793, 0.5438, 0.2902, 0.5356, 0.2951, 0.5369, 0.2853, 0.5137, 0.3168, 0.5205, 0.3083, 0.5279, 0.3013, 0.5356, 0.2951, 0.5438, 0.2902, 0.5538, 0.2897, 0.5663, 0.2903, 0.5798, 0.2948, 0.5939, 0.3083, 0.6052, 0.3218, 0.6139, 0.3425, 0.6125, 0.37, 0.6033, 0.3863, 0.6029, 0.4069, 0.6075, 0.4342, 0.6139, 0.4615, 0.612, 0.4753, 0.6092, 0.4851, 0.6043, 0.4882, 0.5949, 0.488, 0.5827, 0.4865, 0.5678, 0.493, 0.5565, 0.4711, 0.5454, 0.4466, 0.5349, 0.4333, 0.5207, 0.4195, 0.5164, 0.4064, 0.5096, 0.3967, 0.506, 0.3827, 0.5053, 0.3628, 0.5045, 0.3521, 0.5079, 0.3297, 0.5369, 0.2853, 0.5356, 0.2951, 0.5279, 0.3013, 0.5292, 0.2917, 0.5292, 0.2917, 0.5279, 0.3013, 0.5205, 0.3083, 0.5218, 0.2986, 0.05385, 0.2949, 0.0641, 0.2935, 0.07445, 0.2944, 0.09342, 0.3012, 0.09819, 0.3102, 0.1228, 0.3262, 0.1271, 0.3375, 0.1375, 0.3512, 0.1379, 0.3645, 0.1348, 0.3806, 0.1285, 0.3965, 0.1268, 0.4174, 0.1379, 0.4385, 0.1218, 0.4558, 0.1244, 0.4736, 0.1298, 0.4865, 0.129, 0.4841, 0.1208, 0.4783, 0.1092, 0.4707, 0.09233, 0.4513, 0.07426, 0.4332, 0.05763, 0.4232, 0.03666, 0.4246, 0.002994, 0.406, 0.002232, 0.385, 0.002586, 0.3659, 0.0002789, 0.344, 0.0, 0.3244, 0.01346, 0.3119, 0.02365, 0.3046, 0.03373, 0.3006, 0.04376, 0.2974, 0.1908, 0.3439, 0.1956, 0.3227, 0.2031, 0.3317, 0.2003, 0.3446, 0.2003, 0.3446, 0.2031, 0.3317, 0.2122, 0.3264, 0.2074, 0.3453, 0.6926, 0.5612, 0.6744, 0.544, 0.6486, 0.5163, 0.6765, 0.5379, 0.6765, 0.5379, 0.6486, 0.5163, 0.6453, 0.5054, 0.6709, 0.5236, 0.6709, 0.5236, 0.6453, 0.5054, 0.6326, 0.4917, 0.6634, 0.5089, 0.6634, 0.5089, 0.6326, 0.4917, 0.6345, 0.477, 0.6603, 0.4934, 0.6603, 0.4934, 0.6345, 0.477, 0.631, 0.4544, 0.6482, 0.4665, 0.6482, 0.4665, 0.631, 0.4544, 0.6139, 0.4227, 0.6585, 0.4562, 0.6585, 0.4562, 0.6139, 0.4227, 0.6142, 0.414, 0.6676, 0.4412, 0.6676, 0.4412, 0.6142, 0.414, 0.6224, 0.3972, 0.6842, 0.4258, 0.6842, 0.4258, 0.6224, 0.3972, 0.6392, 0.3681, 0.6795, 0.3945, 0.6795, 0.3945, 0.6392, 0.3681, 0.6363, 0.3412, 0.6696, 0.361, 0.6696, 0.361, 0.6363, 0.3412, 0.6633, 0.329, 0.6926, 0.3471, 0.6926, 0.3471, 0.6633, 0.329, 0.6643, 0.3058, 0.6924, 0.3213, 0.6924, 0.3213, 0.6643, 0.3058, 0.6396, 0.2694, 0.6856, 0.2966, 0.2423, 0.8123, 0.2421, 0.7589, 0.2534, 0.7388, 0.2544, 0.7908, 0.2544, 0.7908, 0.2534, 0.7388, 0.267, 0.7134, 0.267, 0.7863, 0.2718, 0.2984, 0.3178, 0.2415, 0.318, 0.2617, 0.2924, 0.2906, 0.2924, 0.2906, 0.318, 0.2617, 0.3138, 0.2962, 0.2786, 0.3261, 0.2786, 0.3261, 0.3138, 0.2962, 0.3111, 0.3258, 0.2681, 0.3553, 0.2681, 0.3553, 0.3111, 0.3258, 0.3321, 0.3077, 0.2653, 0.3884, 0.2653, 0.3884, 0.3321, 0.3077, 0.3404, 0.3376, 0.2624, 0.4231, 0.2624, 0.4231, 0.3404, 0.3376, 0.3343, 0.382, 0.2607, 0.4579, 0.2607, 0.4579, 0.3343, 0.382, 0.3258, 0.4217, 0.2678, 0.4833, 0.2678, 0.4833, 0.3258, 0.4217, 0.3373, 0.4398, 0.2778, 0.5047, 0.2778, 0.5047, 0.3373, 0.4398, 0.3226, 0.4834, 0.2837, 0.5302, 0.2837, 0.5302, 0.3226, 0.4834, 0.3209, 0.5111, 0.2933, 0.5475, 0.2933, 0.5475, 0.3209, 0.5111, 0.3275, 0.5265, 0.2995, 0.5673, 0.2995, 0.5673, 0.3275, 0.5265, 0.3404, 0.527, 0.3157, 0.568, 0.1508, 0.3222, 0.1614, 0.2876, 0.1748, 0.2976, 0.1633, 0.3337, 0.2031, 0.3317, 0.1956, 0.3227, 0.1895, 0.3019, 0.1748, 0.2976, 0.1614, 0.2876, 0.149, 0.277, 0.1428, 0.2546, 0.1411, 0.2227, 0.1462, 0.1798, 0.1461, 0.1566, 0.1551, 0.1189, 0.1699, 0.07852, 0.1853, 0.05173, 0.1958, 0.07332, 0.2079, 0.0475, 0.2191, 0.01584, 0.2314, 0.0, 0.2387, 0.02144, 0.2443, 0.04255, 0.2447, 0.08039, 0.2495, 0.1031, 0.2551, 0.1133, 0.259, 0.14, 0.2587, 0.1687, 0.2561, 0.1857, 0.2607, 0.1938, 0.2607, 0.2266, 0.2606, 0.2496, 0.254, 0.2653, 0.2387, 0.2821, 0.2279, 0.2949, 0.2122, 0.3264, 0.1633, 0.3337, 0.1748, 0.2976, 0.1895, 0.3019, 0.1821, 0.3256, 0.1821, 0.3256, 0.1895, 0.3019, 0.1956, 0.3227, 0.1908, 0.3439, 0.05788, 0.0003664, 0.06622, 0.0, 0.07146, 0.0006674, 0.09056, 0.0221, 0.1042, 0.03654, 0.1185, 0.05101, 0.1284, 0.06674, 0.1411, 0.09181, 0.1381, 0.104, 0.1355, 0.1204, 0.1319, 0.139, 0.1355, 0.169, 0.1411, 0.2003, 0.1329, 0.2182, 0.132, 0.2434, 0.1306, 0.2659, 0.1299, 0.2835, 0.121, 0.291, 0.1203, 0.2935, 0.09682, 0.2734, 0.07311, 0.2598, 0.05503, 0.2347, 0.03427, 0.2097, 0.01383, 0.1839, 0.005772, 0.1571, 0.003661, 0.1297, 0.0, 0.09988, 0.003237, 0.07355, 0.00451, 0.04688, 0.01809, 0.03036, 0.03052, 0.01544, 0.05411, 0.01599, 0.8583, 0.6648, 0.848, 0.6529, 0.8603, 0.6456, 0.8675, 0.6532, 0.8675, 0.6532, 0.8603, 0.6456, 0.8662, 0.6339, 0.8792, 0.6479, 0.8792, 0.6479, 0.8662, 0.6339, 0.8548, 0.6032, 0.8758, 0.6251, 0.8758, 0.6251, 0.8548, 0.6032, 0.8607, 0.5896, 0.8803, 0.6103, 0.8803, 0.6103, 0.8607, 0.5896, 0.8607, 0.5645, 0.883, 0.5938, 0.883, 0.5938, 0.8607, 0.5645, 0.8695, 0.5612, 0.8876, 0.5857, 0.3768, 0.4283, 0.3768, 0.4585, 0.3728, 0.4561, 0.3704, 0.4383, 0.6609, 0.7646, 0.6765, 0.7552, 0.6909, 0.7553, 0.6509, 0.7792, 0.6509, 0.7792, 0.6909, 0.7553, 0.6918, 0.7638, 0.6419, 0.7951, 0.6419, 0.7951, 0.6918, 0.7638, 0.6814, 0.7741, 0.6253, 0.8164, 0.6253, 0.8164, 0.6814, 0.7741, 0.6626, 0.7981, 0.6282, 0.827, 0.6282, 0.827, 0.6626, 0.7981, 0.6649, 0.8109, 0.6356, 0.8336, 0.6356, 0.8336, 0.6649, 0.8109, 0.6394, 0.842, 0.614, 0.8628, 0.614, 0.8628, 0.6394, 0.842, 0.6385, 0.8573, 0.6139, 0.8777, 0.6139, 0.8777, 0.6385, 0.8573, 0.6603, 0.8539, 0.6211, 0.8891, 0.6211, 0.8891, 0.6603, 0.8539, 0.6728, 0.8593, 0.6354, 0.8942, 0.6354, 0.8942, 0.6728, 0.8593, 0.6918, 0.8622, 0.6399, 0.9085, 0.6399, 0.9085, 0.6918, 0.8622, 0.6893, 0.8759, 0.6608, 0.9027, 0.6924, 0.1218, 0.6841, 0.1448, 0.6797, 0.1294, 0.6934, 0.09269, 0.6934, 0.09269, 0.6797, 0.1294, 0.6757, 0.1123, 0.6942, 0.06025, 0.3553, 0.3282, 0.3404, 0.2561, 0.3588, 0.2415, 0.3605, 0.3425, 0.3605, 0.3425, 0.3588, 0.2415, 0.3683, 0.2448, 0.3683, 0.3594, 0.6847, 0.02092, 0.6594, 0.08351, 0.6542, 0.06286, 0.6792, 0.0, 0.6792, 0.0, 0.6542, 0.06286, 0.6508, 0.05028, 0.6702, 5.235e-05, 0.6702, 5.235e-05, 0.6508, 0.05028, 0.6406, 0.05992, 0.66, 0.01015, 0.8876, 0.8217, 0.8273, 0.7571, 0.8446, 0.7701, 0.8841, 0.8133, 0.8841, 0.8133, 0.8446, 0.7701, 0.8496, 0.7644, 0.878, 0.7942, 0.878, 0.7942, 0.8496, 0.7644, 0.8464, 0.7466, 0.875, 0.7791, 0.875, 0.7791, 0.8464, 0.7466, 0.8376, 0.7158, 0.8629, 0.7458, 0.8629, 0.7458, 0.8376, 0.7158, 0.8343, 0.6868, 0.8572, 0.7168, 0.6145, 0.1804, 0.6115, 0.1705, 0.6098, 0.162, 0.6131, 0.1338, 0.6185, 0.1057, 0.6266, 0.0769, 0.6341, 0.05943, 0.6394, 0.05189, 0.6406, 0.05992, 0.6508, 0.05028, 0.6542, 0.06286, 0.6594, 0.08351, 0.6692, 0.1008, 0.6757, 0.1123, 0.6797, 0.1294, 0.6841, 0.1448, 0.6876, 0.1625, 0.692, 0.1707, 0.693, 0.1791, 0.6942, 0.1783, 0.688, 0.1922, 0.6726, 0.2162, 0.667, 0.228, 0.6499, 0.2434, 0.64, 0.2482, 0.6385, 0.2574, 0.6372, 0.2583, 0.632, 0.2628, 0.6248, 0.2582, 0.6226, 0.2341, 0.6179, 0.2199, 0.6177, 0.1929, 0.8572, 0.7168, 0.8343, 0.6868, 0.8328, 0.6578, 0.8435, 0.6742, 0.8435, 0.6742, 0.8328, 0.6578, 0.848, 0.6529, 0.8583, 0.6648, 0.002514, 0.5753, 0.005112, 0.5609, 0.01046, 0.5509, 0.009177, 0.5328, 0.01203, 0.5179, 0.01364, 0.5025, 0.01811, 0.4937, 0.01999, 0.4865, 0.03074, 0.4941, 0.04209, 0.503, 0.05914, 0.5126, 0.06653, 0.5207, 0.07108, 0.5272, 0.09173, 0.5426, 0.09995, 0.5547, 0.1027, 0.5683, 0.09932, 0.5803, 0.09992, 0.5984, 0.08734, 0.6055, 0.09528, 0.6289, 0.1027, 0.6565, 0.1015, 0.6719, 0.1009, 0.6914, 0.09927, 0.7105, 0.08969, 0.7121, 0.07716, 0.705, 0.06696, 0.6983, 0.05412, 0.6834, 0.04363, 0.6706, 0.02716, 0.646, 0.01522, 0.6224, 0.0, 0.5908, 0.4843, 0.7952, 0.4739, 0.7809, 0.4836, 0.7758, 0.4909, 0.7847, 0.4909, 0.7847, 0.4836, 0.7758, 0.4875, 0.764, 0.5007, 0.7794, 0.5007, 0.7794, 0.4875, 0.764, 0.4736, 0.7312, 0.4951, 0.7539, 0.4951, 0.7539, 0.4736, 0.7312, 0.4774, 0.716, 0.4976, 0.7369, 0.4976, 0.7369, 0.4774, 0.716, 0.4742, 0.6906, 0.4982, 0.7186, 0.4982, 0.7186, 0.4742, 0.6906, 0.4823, 0.6833, 0.5018, 0.7073, 0.4898, 0.6795, 0.4891, 0.6488, 0.4954, 0.6483, 0.4956, 0.6663, 0.4956, 0.6663, 0.4954, 0.6483, 0.5013, 0.6341, 0.5013, 0.6807, 0.3752, 0.2551, 0.3752, 0.3021, 0.3683, 0.299, 0.3702, 0.2415, 0.3404, 0.4148, 0.3522, 0.3594, 0.3564, 0.3715, 0.3426, 0.4385, 0.3426, 0.4385, 0.3564, 0.3715, 0.3627, 0.3972, 0.351, 0.4411, 0.351, 0.4411, 0.3627, 0.3972, 0.3693, 0.4021, 0.3604, 0.4379, 0.3604, 0.4379, 0.3693, 0.4021, 0.3693, 0.4384, 0.3612, 0.4703, 0.855, 0.1646, 0.8301, 0.1862, 0.8309, 0.1754, 0.8549, 0.1547, 0.8549, 0.1547, 0.8309, 0.1754, 0.8093, 0.1832, 0.8475, 0.1467, 0.8475, 0.1467, 0.8093, 0.1832, 0.7966, 0.1797, 0.8331, 0.1432, 0.8331, 0.1432, 0.7966, 0.1797, 0.7774, 0.1774, 0.8281, 0.1286, 0.8281, 0.1286, 0.7774, 0.1774, 0.7792, 0.1595, 0.807, 0.1319, 0.807, 0.1319, 0.7792, 0.1595, 0.7873, 0.1412, 0.8238, 0.09989, 0.8238, 0.09989, 0.7873, 0.1412, 0.7933, 0.1222, 0.8365, 0.06632, 0.8365, 0.06632, 0.7933, 0.1222, 0.7698, 0.1176, 0.843, 0.04658, 0.843, 0.04658, 0.7698, 0.1176, 0.7651, 0.1002, 0.8496, 0.02279, 0.8496, 0.02279, 0.7651, 0.1002, 0.7761, 0.07576, 0.855, 0.0, 0.7746, 0.2753, 0.7587, 0.3397, 0.7543, 0.3212, 0.7665, 0.2694, 0.7665, 0.2694, 0.7543, 0.3212, 0.7446, 0.3247, 0.7564, 0.2728, 0.7564, 0.2728, 0.7446, 0.3247, 0.7399, 0.3097, 0.7467, 0.2741, 0.7467, 0.2741, 0.7399, 0.3097, 0.732, 0.3104, 0.7358, 0.2853, 0.7358, 0.2853, 0.732, 0.3104, 0.7225, 0.3215, 0.726, 0.2934, 0.726, 0.2934, 0.7225, 0.3215, 0.7124, 0.345, 0.7145, 0.3182, 0.5018, 0.8594, 0.4755, 0.8276, 0.4676, 0.8053, 0.4916, 0.8376, 0.6927, 0.4051, 0.6939, 0.3973, 0.697, 0.393, 0.7038, 0.3683, 0.7124, 0.345, 0.7225, 0.3215, 0.732, 0.3104, 0.7399, 0.3097, 0.7446, 0.3247, 0.7543, 0.3212, 0.7587, 0.3397, 0.7631, 0.3663, 0.7687, 0.3879, 0.7674, 0.3954, 0.77, 0.4161, 0.7737, 0.4362, 0.7746, 0.4556, 0.7728, 0.4598, 0.7693, 0.4639, 0.7652, 0.4567, 0.757, 0.4647, 0.744, 0.483, 0.7358, 0.4884, 0.721, 0.4955, 0.7131, 0.4957, 0.7098, 0.5025, 0.7049, 0.4974, 0.6986, 0.4969, 0.6937, 0.4891, 0.6944, 0.4638, 0.6926, 0.4481, 0.6929, 0.4178, 0.4916, 0.8376, 0.4676, 0.8053, 0.4616, 0.7816, 0.4729, 0.8003, 0.4729, 0.8003, 0.4616, 0.7816, 0.4739, 0.7809, 0.4843, 0.7952, 0.5045, 0.5941, 0.5046, 0.581, 0.5074, 0.572, 0.5054, 0.5503, 0.5066, 0.5336, 0.5067, 0.5162, 0.5099, 0.505, 0.5119, 0.493, 0.5216, 0.4984, 0.5321, 0.5042, 0.5471, 0.5107, 0.5553, 0.5124, 0.5614, 0.5121, 0.5797, 0.5244, 0.5888, 0.531, 0.5939, 0.539, 0.5939, 0.5461, 0.597, 0.5614, 0.5887, 0.5664, 0.5963, 0.5933, 0.6044, 0.6226, 0.6039, 0.6423, 0.6044, 0.6659, 0.604, 0.6891, 0.5955, 0.6956, 0.5837, 0.6938, 0.5735, 0.6931, 0.5605, 0.6838, 0.5496, 0.6767, 0.5333, 0.6558, 0.5206, 0.636, 0.5054, 0.6049, 0.2936, 0.2011, 0.3012, 0.1876, 0.3058, 0.2086, 0.3013, 0.2175, 0.3013, 0.2175, 0.3058, 0.2086, 0.3141, 0.219, 0.3066, 0.2328, 0.3066, 0.2328, 0.3141, 0.219, 0.3326, 0.2107, 0.3223, 0.2303, 0.3223, 0.2303, 0.3326, 0.2107, 0.3433, 0.2186, 0.334, 0.2358, 0.334, 0.2358, 0.3433, 0.2186, 0.3589, 0.2254, 0.3462, 0.2402, 0.3462, 0.2402, 0.3589, 0.2254, 0.3661, 0.2287, 0.3548, 0.2415, 0.8136, 0.2694, 0.839, 0.2814, 0.8417, 0.2951, 0.8244, 0.2801, 0.8244, 0.2801, 0.8417, 0.2951, 0.8583, 0.3219, 0.8134, 0.2827, 0.8134, 0.2827, 0.8583, 0.3219, 0.8581, 0.3328, 0.8037, 0.289, 0.8037, 0.289, 0.8581, 0.3328, 0.8486, 0.3328, 0.7861, 0.2904, 0.7861, 0.2904, 0.8486, 0.3328, 0.83, 0.337, 0.7899, 0.3114, 0.7899, 0.3114, 0.83, 0.337, 0.8323, 0.3583, 0.7989, 0.3354, 0.7989, 0.3354, 0.8323, 0.3583, 0.8042, 0.3559, 0.7749, 0.3369, 0.7749, 0.3369, 0.8042, 0.3559, 0.8027, 0.3742, 0.7746, 0.3566, 0.7746, 0.3566, 0.8027, 0.3742, 0.8271, 0.4088, 0.7814, 0.3824, 0.7814, 0.3824, 0.8271, 0.4088, 0.8395, 0.4352, 0.7954, 0.4108, 0.7954, 0.4108, 0.8395, 0.4352, 0.8583, 0.4679, 0.7973, 0.4316, 0.9425, 0.3232, 0.9425, 0.3943, 0.9291, 0.39, 0.9284, 0.3519, 0.9284, 0.3519, 0.9291, 0.39, 0.9207, 0.3731, 0.9155, 0.3268, 0.9155, 0.3268, 0.9207, 0.3731, 0.9099, 0.3608, 0.8979, 0.3094, 0.8979, 0.3094, 0.9099, 0.3608, 0.8873, 0.3975, 0.8869, 0.2955, 0.8869, 0.2955, 0.8873, 0.3975, 0.8694, 0.3984, 0.8726, 0.2818, 0.8726, 0.2818, 0.8694, 0.3984, 0.8583, 0.3762, 0.8583, 0.2694, 0.9601, 0.7149, 0.9601, 0.8217, 0.9506, 0.7964, 0.9502, 0.7115, 0.9502, 0.7115, 0.9506, 0.7964, 0.9397, 0.7991, 0.9381, 0.7108, 0.9381, 0.7108, 0.9397, 0.7991, 0.9279, 0.7633, 0.9254, 0.7037, 0.9254, 0.7037, 0.9279, 0.7633, 0.9154, 0.7462, 0.9122, 0.7022, 0.9122, 0.7022, 0.9154, 0.7462, 0.9034, 0.7423, 0.8995, 0.6965, 0.8995, 0.6965, 0.9034, 0.7423, 0.8925, 0.7498, 0.8876, 0.7073, 0.2607, 0.1474, 0.276, 0.1231, 0.2869, 0.1418, 0.2706, 0.1643, 0.3058, 0.2086, 0.3012, 0.1876, 0.2995, 0.1595, 0.2869, 0.1418, 0.276, 0.1231, 0.2658, 0.1087, 0.2629, 0.09059, 0.2657, 0.06695, 0.2767, 0.03674, 0.2788, 0.02897, 0.292, 0.01092, 0.3104, 0.0, 0.3266, 0.007467, 0.3313, 0.04779, 0.3453, 0.04487, 0.3594, 0.03617, 0.372, 0.04167, 0.3743, 0.07512, 0.3757, 0.1021, 0.37, 0.1375, 0.3715, 0.1557, 0.3769, 0.1523, 0.3769, 0.1737, 0.3746, 0.1772, 0.3711, 0.1766, 0.374, 0.1876, 0.369, 0.215, 0.3661, 0.2287, 0.3589, 0.2254, 0.3433, 0.2186, 0.3326, 0.2107, 0.3141, 0.219, 0.2706, 0.1643, 0.2869, 0.1418, 0.2995, 0.1595, 0.2892, 0.1718, 0.2892, 0.1718, 0.2995, 0.1595, 0.3012, 0.1876, 0.2936, 0.2011, 0.4159, 0.5324, 0.4206, 0.5173, 0.4226, 0.5045, 0.4398, 0.5025, 0.4508, 0.4958, 0.4627, 0.4896, 0.4709, 0.4876, 0.4836, 0.495, 0.4807, 0.5002, 0.4788, 0.5086, 0.4748, 0.5143, 0.4807, 0.5335, 0.4891, 0.5545, 0.4808, 0.5618, 0.4826, 0.5811, 0.4851, 0.6045, 0.4891, 0.6287, 0.4843, 0.6487, 0.4881, 0.667, 0.4663, 0.6688, 0.4456, 0.6788, 0.4291, 0.6782, 0.4107, 0.6808, 0.3927, 0.6833, 0.385, 0.6764, 0.3821, 0.6639, 0.3771, 0.6483, 0.378, 0.6298, 0.3769, 0.6109, 0.3877, 0.5928, 0.3967, 0.5728, 0.4171, 0.5577, 0.4293, 0.0002295, 0.4257, 0.01878, 0.4197, 0.01197, 0.4218, 0.0005978, 0.4218, 0.0005978, 0.4197, 0.01197, 0.4128, 0.01712, 0.4168, 0.0, 0.3542, 0.7951, 0.3352, 0.7811, 0.3086, 0.7576, 0.3377, 0.7755, 0.3377, 0.7755, 0.3086, 0.7576, 0.3055, 0.7479, 0.3324, 0.7631, 0.3324, 0.7631, 0.3055, 0.7479, 0.2929, 0.7353, 0.3249, 0.7503, 0.3249, 0.7503, 0.2929, 0.7353, 0.2951, 0.7235, 0.3219, 0.7376, 0.3219, 0.7376, 0.2951, 0.7235, 0.2912, 0.7063, 0.3093, 0.7161, 0.3093, 0.7161, 0.2912, 0.7063, 0.2731, 0.682, 0.32, 0.7089, 0.32, 0.7089, 0.2731, 0.682, 0.273, 0.676, 0.3292, 0.6981, 0.3292, 0.6981, 0.273, 0.676, 0.2817, 0.6632, 0.3464, 0.6872, 0.3464, 0.6872, 0.2817, 0.6632, 0.299, 0.6416, 0.3411, 0.6636, 0.3411, 0.6636, 0.299, 0.6416, 0.2956, 0.6217, 0.3304, 0.6381, 0.3304, 0.6381, 0.2956, 0.6217, 0.3235, 0.6139, 0.3542, 0.629, 0.3542, 0.629, 0.3235, 0.6139, 0.3242, 0.597, 0.3535, 0.61, 0.3535, 0.61, 0.3242, 0.597, 0.2979, 0.5689, 0.3458, 0.5919, 0.3546, 0.6637, 0.3542, 0.6104, 0.3639, 0.5926, 0.3648, 0.6443, 0.3648, 0.6443, 0.3639, 0.5926, 0.375, 0.5689, 0.375, 0.641, 0.7651, 0.2051, 0.7252, 0.2655, 0.7236, 0.2481, 0.7459, 0.2165, 0.7459, 0.2165, 0.7236, 0.2481, 0.7255, 0.2189, 0.7564, 0.1824, 0.7564, 0.1824, 0.7255, 0.2189, 0.7261, 0.1937, 0.764, 0.1535, 0.764, 0.1535, 0.7261, 0.1937, 0.7067, 0.2117, 0.7646, 0.1256, 0.7646, 0.1256, 0.7067, 0.2117, 0.6969, 0.1893, 0.7651, 0.09583, 0.7651, 0.09583, 0.6969, 0.1893, 0.6999, 0.1515, 0.7644, 0.06648, 0.7644, 0.06648, 0.6999, 0.1515, 0.7057, 0.1175, 0.7564, 0.04913, 0.7564, 0.04913, 0.7057, 0.1175, 0.6942, 0.108, 0.7462, 0.03677, 0.7462, 0.03677, 0.6942, 0.108, 0.7058, 0.07001, 0.7395, 0.01999, 0.7395, 0.01999, 0.7058, 0.07001, 0.7063, 0.04935, 0.7301, 0.01157, 0.7301, 0.01157, 0.7063, 0.04935, 0.6998, 0.04152, 0.7237, 0.0, 0.4792, 0.01135, 0.4697, 0.04307, 0.4572, 0.03902, 0.4662, 0.007049, 0.4662, 0.007049, 0.4572, 0.03902, 0.4443, 0.03491, 0.4539, 0.001911, 0.4197, 0.01197, 0.4257, 0.01878, 0.431, 0.03519, 0.4443, 0.03491, 0.4572, 0.03902, 0.4697, 0.04307, 0.4771, 0.05819, 0.4805, 0.0826, 0.4777, 0.1185, 0.4805, 0.1347, 0.4746, 0.1665, 0.4644, 0.201, 0.4541, 0.2232, 0.446, 0.2056, 0.4373, 0.2281, 0.4296, 0.255, 0.4204, 0.2694, 0.4145, 0.252, 0.4093, 0.2354, 0.4082, 0.204, 0.4021, 0.1881, 0.3939, 0.1851, 0.3887, 0.1655, 0.3845, 0.1467, 0.3842, 0.135, 0.3798, 0.1296, 0.3786, 0.103, 0.3769, 0.08558, 0.3806, 0.07342, 0.3926, 0.05733, 0.4004, 0.04603, 0.4128, 0.01712, 0.4539, 0.001911, 0.4443, 0.03491, 0.431, 0.03519, 0.4367, 0.01415, 0.4367, 0.01415, 0.431, 0.03519, 0.4257, 0.01878, 0.4293, 0.0002295, 0.4292, 0.2697, 0.4356, 0.2694, 0.439, 0.2699, 0.4574, 0.2859, 0.4697, 0.2967, 0.4828, 0.3075, 0.4918, 0.3193, 0.5045, 0.338, 0.5009, 0.3469, 0.498, 0.3591, 0.4933, 0.3727, 0.4976, 0.395, 0.5045, 0.4183, 0.495, 0.4314, 0.495, 0.4501, 0.4955, 0.4668, 0.4973, 0.4801, 0.4904, 0.4856, 0.4926, 0.4876, 0.4693, 0.4724, 0.4465, 0.4621, 0.4291, 0.4433, 0.4094, 0.4246, 0.39, 0.4054, 0.3826, 0.3855, 0.3808, 0.3651, 0.3769, 0.343, 0.3797, 0.3235, 0.3804, 0.3037, 0.3936, 0.2917, 0.405, 0.2807, 0.428, 0.2814, 0.1243, 0.6177, 0.1138, 0.6009, 0.1227, 0.5976, 0.13, 0.6079, 0.13, 0.6079, 0.1227, 0.5976, 0.126, 0.5854, 0.1396, 0.6021, 0.1396, 0.6021, 0.126, 0.5854, 0.1112, 0.5502, 0.1334, 0.5735, 0.1334, 0.5735, 0.1112, 0.5502, 0.1146, 0.533, 0.1356, 0.5539, 0.1356, 0.5539, 0.1146, 0.533, 0.1103, 0.5068, 0.1358, 0.5333, 0.1358, 0.5333, 0.1103, 0.5068, 0.1189, 0.4949, 0.1396, 0.5182, 0.1396, 0.5182, 0.1189, 0.4949, 0.1213, 0.4865, 0.1364, 0.4973, 0.3542, 0.7671, 0.3558, 0.7487, 0.3666, 0.7319, 0.3615, 0.7798, 0.3615, 0.7798, 0.3666, 0.7319, 0.3707, 0.7347, 0.3707, 0.7914, 0.5013, 0.5081, 0.5013, 0.5657, 0.4891, 0.5556, 0.4936, 0.4876, 0.6177, 0.9763, 0.6139, 0.9085, 0.6323, 0.9268, 0.6311, 0.9728, 0.6311, 0.9728, 0.6323, 0.9268, 0.6442, 0.9263, 0.6441, 0.9634, 0.6441, 0.9634, 0.6442, 0.9263, 0.6574, 0.9577, 0.6571, 0.9909, 0.6571, 0.9909, 0.6574, 0.9577, 0.6686, 0.9616, 0.6692, 0.9933, 0.6692, 0.9933, 0.6686, 0.9616, 0.6788, 0.9367, 0.6788, 0.9896, 0.4616, 0.8357, 0.4252, 0.8742, 0.4127, 0.8748, 0.4474, 0.8363, 0.4474, 0.8363, 0.4127, 0.8748, 0.3938, 0.8765, 0.4419, 0.8244, 0.4419, 0.8244, 0.3938, 0.8765, 0.3945, 0.8572, 0.421, 0.8284, 0.421, 0.8284, 0.3945, 0.8572, 0.4014, 0.8347, 0.4362, 0.7944, 0.4362, 0.7944, 0.4014, 0.8347, 0.4062, 0.8126, 0.4473, 0.7603, 0.4473, 0.7603, 0.4062, 0.8126, 0.3828, 0.8123, 0.4524, 0.7369, 0.4524, 0.7369, 0.3828, 0.8123, 0.3769, 0.7913, 0.4576, 0.7097, 0.4576, 0.7097, 0.3769, 0.7913, 0.3863, 0.7616, 0.4616, 0.6833, 0.2551, 0.3719, 0.2361, 0.4341, 0.2296, 0.4088, 0.2442, 0.3585, 0.2442, 0.3585, 0.2296, 0.4088, 0.2166, 0.4043, 0.2305, 0.353, 0.2305, 0.353, 0.2166, 0.4043, 0.2094, 0.3814, 0.2172, 0.3453, 0.2172, 0.3453, 0.2094, 0.3814, 0.198, 0.3736, 0.2022, 0.3472, 0.2022, 0.3472, 0.198, 0.3736, 0.1849, 0.3765, 0.1885, 0.3464, 0.1885, 0.3464, 0.1849, 0.3765, 0.171, 0.3925, 0.1729, 0.3629, 0.1729, 0.3629, 0.171, 0.3925, 0.1589, 0.4091, 0.1598, 0.3781, 0.1415, 0.4337, 0.144, 0.4283, 0.1491, 0.4287, 0.1589, 0.4091, 0.171, 0.3925, 0.1849, 0.3765, 0.198, 0.3736, 0.2094, 0.3814, 0.2166, 0.4043, 0.2296, 0.4088, 0.2361, 0.4341, 0.2422, 0.4673, 0.249, 0.4944, 0.2458, 0.4976, 0.2491, 0.5222, 0.2542, 0.5477, 0.2551, 0.5689, 0.2513, 0.5688, 0.2457, 0.5679, 0.239, 0.5535, 0.2274, 0.5538, 0.2105, 0.5638, 0.1989, 0.5611, 0.1794, 0.5568, 0.169, 0.5508, 0.1643, 0.5545, 0.1567, 0.5425, 0.148, 0.5357, 0.1417, 0.5236, 0.143, 0.4975, 0.1411, 0.4799, 0.1413, 0.4467, 0.1598, 0.3781, 0.1589, 0.4091, 0.1491, 0.4287, 0.1479, 0.4095, 0.1143, 0.6185, 0.1027, 0.5973, 0.1138, 0.6009, 0.1243, 0.6177, 0.4818, 0.1357, 0.4807, 0.1236, 0.4828, 0.1145, 0.4805, 0.08972, 0.4813, 0.07055, 0.4811, 0.05097, 0.4846, 0.03613, 0.4876, 0.0187, 0.4992, 0.01874, 0.512, 0.01793, 0.5298, 0.01631, 0.541, 0.009002, 0.5498, 0.0, 0.5715, 0.003218, 0.5837, 0.001428, 0.5915, 0.002449, 0.5936, 0.0048, 0.5989, 0.01658, 0.5908, 0.02239, 0.5996, 0.05045, 0.6098, 0.07911, 0.6091, 0.1035, 0.6098, 0.1312, 0.6094, 0.1589, 0.599, 0.1731, 0.5842, 0.1805, 0.5711, 0.189, 0.5546, 0.1894, 0.5403, 0.1915, 0.5201, 0.1796, 0.5038, 0.1674, 0.4851, 0.1418, 0.5967, 0.7788, 0.585, 0.7751, 0.5941, 0.7647, 0.602, 0.7664, 0.602, 0.7664, 0.5941, 0.7647, 0.5964, 0.7531, 0.6101, 0.7555, 0.6101, 0.7555, 0.5964, 0.7531, 0.58, 0.7381, 0.6015, 0.7401, 0.6015, 0.7401, 0.58, 0.7381, 0.5812, 0.7239, 0.6011, 0.7255, 0.6011, 0.7255, 0.5812, 0.7239, 0.5757, 0.7071, 0.5989, 0.7112, 0.5989, 0.7112, 0.5757, 0.7071, 0.5803, 0.6956, 0.5995, 0.6999, 0.6918, 0.8229, 0.694, 0.8041, 0.704, 0.8026, 0.7045, 0.8171, 0.7045, 0.8171, 0.704, 0.8026, 0.7127, 0.7893, 0.7127, 0.8264, 0.3709, 0.3736, 0.3714, 0.3365, 0.3768, 0.335, 0.3768, 0.3819, 0.4575, 0.9062, 0.4941, 0.8765, 0.4919, 0.8933, 0.4506, 0.9256, 0.4506, 0.9256, 0.4919, 0.8933, 0.4871, 0.9214, 0.4592, 0.9356, 0.4592, 0.9356, 0.4871, 0.9214, 0.4941, 0.929, 0.4712, 0.9431, 0.4712, 0.9431, 0.4941, 0.929, 0.4807, 0.9531, 0.4605, 0.9646, 0.4605, 0.9646, 0.4807, 0.9531, 0.4848, 0.9616, 0.4658, 0.9735, 0.1304, 0.7337, 0.1396, 0.7542, 0.1396, 0.7754, 0.1235, 0.7435, 0.1235, 0.7435, 0.1396, 0.7754, 0.1355, 0.7897, 0.1195, 0.7596, 0.1195, 0.7596, 0.1355, 0.7897, 0.1323, 0.8104, 0.1112, 0.7682, 0.1112, 0.7682, 0.1323, 0.8104, 0.125, 0.8124, 0.1126, 0.7895, 0.273, 0.6836, 0.2645, 0.6996, 0.2561, 0.6832, 0.2721, 0.6617, 0.2721, 0.6617, 0.2561, 0.6832, 0.2488, 0.6673, 0.2717, 0.6399, 0.3649, 0.7265, 0.3542, 0.6846, 0.3697, 0.6637, 0.3697, 0.7319, 0.2632, 0.6228, 0.2432, 0.6653, 0.2287, 0.6482, 0.2546, 0.6033, 0.2546, 0.6033, 0.2287, 0.6482, 0.2184, 0.6267, 0.2452, 0.584, 0.2452, 0.584, 0.2184, 0.6267, 0.2105, 0.6104, 0.231, 0.5759, 0.231, 0.5759, 0.2105, 0.6104, 0.1952, 0.6082, 0.2153, 0.5732, 0.2153, 0.5732, 0.1952, 0.6082, 0.1893, 0.5934, 0.2009, 0.5689, 0.2009, 0.5689, 0.1893, 0.5934, 0.1792, 0.5889, 0.1861, 0.571, 0.1861, 0.571, 0.1792, 0.5889, 0.1671, 0.5915, 0.1729, 0.5712, 0.1729, 0.5712, 0.1671, 0.5915, 0.1552, 0.6028, 0.1586, 0.583, 0.6101, 0.8129, 0.5831, 0.8074, 0.5773, 0.7969, 0.6026, 0.8044, 0.1436, 0.6309, 0.1411, 0.6274, 0.1413, 0.6277, 0.1466, 0.6143, 0.1552, 0.6028, 0.1671, 0.5915, 0.1792, 0.5889, 0.1893, 0.5934, 0.1952, 0.6082, 0.2105, 0.6104, 0.2184, 0.6267, 0.2287, 0.6482, 0.2432, 0.6653, 0.2488, 0.6673, 0.2561, 0.6832, 0.2645, 0.6996, 0.2701, 0.7134, 0.273, 0.7132, 0.2719, 0.7127, 0.2693, 0.7034, 0.2588, 0.7043, 0.2381, 0.712, 0.2279, 0.7108, 0.2032, 0.7093, 0.1891, 0.7061, 0.1861, 0.7087, 0.181, 0.7011, 0.172, 0.6971, 0.1615, 0.6897, 0.1575, 0.6725, 0.1507, 0.6612, 0.1478, 0.6393, 0.6026, 0.8044, 0.5773, 0.7969, 0.5723, 0.7838, 0.5851, 0.7901, 0.5851, 0.7901, 0.5723, 0.7838, 0.585, 0.7751, 0.5967, 0.7788, 0.718, 0.6985, 0.7183, 0.6875, 0.7216, 0.6777, 0.719, 0.6598, 0.7201, 0.644, 0.72, 0.6285, 0.7234, 0.6155, 0.7251, 0.6023, 0.7359, 0.5981, 0.7476, 0.5932, 0.7643, 0.5852, 0.7731, 0.5779, 0.7792, 0.5707, 0.7998, 0.5648, 0.8096, 0.5612, 0.8147, 0.5623, 0.8142, 0.5671, 0.8175, 0.5769, 0.8078, 0.5877, 0.8168, 0.6051, 0.8263, 0.6238, 0.8263, 0.6422, 0.8273, 0.6631, 0.8273, 0.6844, 0.8181, 0.6985, 0.8052, 0.7084, 0.7942, 0.718, 0.78, 0.7226, 0.7681, 0.7274, 0.75, 0.7244, 0.7359, 0.7192, 0.7186, 0.7058, 0.7183, 0.5093, 0.7073, 0.5051, 0.718, 0.5025, 0.7254, 0.5053, 0.7415, 0.5468, 0.7345, 0.543, 0.7383, 0.5389, 0.7508, 0.5448, 0.7508, 0.5448, 0.7383, 0.5389, 0.7254, 0.5267, 0.7453, 0.5346, 0.7453, 0.5346, 0.7254, 0.5267, 0.7289, 0.5205, 0.7475, 0.5275, 0.7475, 0.5275, 0.7289, 0.5205, 0.7263, 0.5116, 0.7479, 0.5201, 0.7479, 0.5201, 0.7263, 0.5116, 0.733, 0.5067, 0.7508, 0.5143, 0.7508, 0.5143, 0.733, 0.5067, 0.7327, 0.5025, 0.7465, 0.5061, 0.09047, 0.9145, 0.0835, 0.9217, 0.07429, 0.9225, 0.09218, 0.9045, 0.09218, 0.9045, 0.07429, 0.9225, 0.07019, 0.9199, 0.09273, 0.8938, 0.8134, 0.2018, 0.8134, 0.2478, 0.8079, 0.2376, 0.8096, 0.1862, 0.8096, 0.1862, 0.8079, 0.2376, 0.8001, 0.2194, 0.8046, 0.1882, 0.09165, 0.8709, 0.08002, 0.8879, 0.07397, 0.8813, 0.08492, 0.8664, 0.08492, 0.8664, 0.07397, 0.8813, 0.08013, 0.86, 0.08907, 0.8471, 0.08907, 0.8471, 0.08013, 0.86, 0.07525, 0.8521, 0.08382, 0.8391, 0.08382, 0.8391, 0.07525, 0.8521, 0.06216, 0.8564, 0.07449, 0.8361, 0.07449, 0.8361, 0.06216, 0.8564, 0.05124, 0.8579, 0.06241, 0.8386, 0.06241, 0.8386, 0.05124, 0.8579, 0.03648, 0.8634, 0.05278, 0.8374, 0.05278, 0.8374, 0.03648, 0.8634, 0.03113, 0.8636, 0.0396, 0.8485, 0.826, 0.2175, 0.826, 0.2436, 0.819, 0.2351, 0.8227, 0.2002, 0.8227, 0.2002, 0.819, 0.2351, 0.8134, 0.2283, 0.8211, 0.1862, 0.03511, 0.833, 0.02815, 0.8642, 0.009558, 0.8718, 0.03283, 0.8337, 0.3342, 0.9294, 0.3342, 0.9979, 0.3263, 1.0, 0.3281, 0.9214, 0.3281, 0.9214, 0.3263, 1.0, 0.3179, 0.9883, 0.3215, 0.9145, 0.3215, 0.9145, 0.3179, 0.9883, 0.3101, 0.9755, 0.3125, 0.9171, 0.3125, 0.9171, 0.3101, 0.9755, 0.3008, 0.9832, 0.3025, 0.9231, 0.3025, 0.9231, 0.3008, 0.9832, 0.2925, 0.965, 0.2924, 0.9252, 0.2924, 0.9252, 0.2925, 0.965, 0.2836, 0.9604, 0.2825, 0.9318, 0.2825, 0.9318, 0.2836, 0.9604, 0.2749, 0.9648, 0.273, 0.9352, 0.7254, 0.5596, 0.6988, 0.5463, 0.6939, 0.5323, 0.7182, 0.5442, 0.7182, 0.5442, 0.6939, 0.5323, 0.693, 0.5195, 0.7157, 0.5311, 0.06292, 0.9286, 0.05307, 0.9313, 0.04139, 0.9336, 0.03395, 0.9255, 0.02717, 0.9153, 0.0231, 0.9019, 0.01851, 0.8919, 0.01187, 0.8868, 0.00245, 0.8899, 0.003604, 0.8779, 0.0, 0.8787, 0.000598, 0.8787, 0.009558, 0.8718, 0.02815, 0.8642, 0.03067, 0.864, 0.03113, 0.8636, 0.03648, 0.8634, 0.05124, 0.8579, 0.06216, 0.8564, 0.07525, 0.8521, 0.08013, 0.86, 0.07397, 0.8813, 0.08002, 0.8879, 0.07461, 0.9086, 0.07019, 0.9199, 0.07429, 0.9225, 0.0835, 0.9217, 0.08637, 0.9269, 0.08131, 0.9336, 0.07549, 0.9312, 0.06908, 0.9336, 0.06935, 0.9272, 0.7157, 0.5311, 0.693, 0.5195, 0.6926, 0.5073, 0.7043, 0.5132, 0.7043, 0.5132, 0.6926, 0.5073, 0.7073, 0.5051, 0.7183, 0.5093, 0.9353, 0.8222, 0.9443, 0.8217, 0.9538, 0.8231, 0.9549, 0.8243, 0.9605, 0.8264, 0.9651, 0.8279, 0.9695, 0.8317, 0.9681, 0.8361, 0.9726, 0.8438, 0.9761, 0.8528, 0.9845, 0.8646, 0.9809, 0.8741, 0.9748, 0.8823, 0.9845, 0.8963, 0.9812, 0.9057, 0.9724, 0.9123, 0.9594, 0.9152, 0.9503, 0.9188, 0.9339, 0.9144, 0.9369, 0.917, 0.936, 0.921, 0.9345, 0.9178, 0.9318, 0.9154, 0.9284, 0.9122, 0.9248, 0.9035, 0.9222, 0.8923, 0.9223, 0.8819, 0.9224, 0.8699, 0.924, 0.8592, 0.9222, 0.8462, 0.9241, 0.8357, 0.9222, 0.8255, 0.5584, 0.2034, 0.57, 0.2026, 0.5616, 0.2121, 0.5537, 0.2129, 0.5537, 0.2129, 0.5616, 0.2121, 0.5599, 0.2199, 0.5462, 0.221, 0.5462, 0.221, 0.5599, 0.2199, 0.5766, 0.2262, 0.5553, 0.2281, 0.5553, 0.2281, 0.5766, 0.2262, 0.576, 0.2345, 0.5563, 0.2361, 0.5563, 0.2361, 0.576, 0.2345, 0.5821, 0.2445, 0.5589, 0.2439, 0.5589, 0.2439, 0.5821, 0.2445, 0.578, 0.2498, 0.5588, 0.249, 0.8001, 0.2472, 0.7876, 0.2616, 0.7823, 0.2593, 0.792, 0.2487, 0.792, 0.2487, 0.7823, 0.2593, 0.7693, 0.2657, 0.7945, 0.2388, 0.7945, 0.2388, 0.7693, 0.2657, 0.7669, 0.2649, 0.7955, 0.229, 0.7955, 0.229, 0.7669, 0.2649, 0.7686, 0.2537, 0.8001, 0.2129, 0.8001, 0.2129, 0.7686, 0.2537, 0.7717, 0.2337, 0.7925, 0.21, 0.7925, 0.21, 0.7717, 0.2337, 0.7651, 0.231, 0.7824, 0.2105, 0.7824, 0.2105, 0.7651, 0.231, 0.7743, 0.2083, 0.7894, 0.1906, 0.7894, 0.1906, 0.7743, 0.2083, 0.7698, 0.2036, 0.784, 0.1862, 0.9423, 0.08523, 0.9273, 0.0866, 0.919, 0.07948, 0.9425, 0.07546, 0.9425, 0.07546, 0.919, 0.07948, 0.9147, 0.07056, 0.9371, 0.06587, 0.9371, 0.06587, 0.9147, 0.07056, 0.906, 0.05985, 0.9364, 0.05456, 0.9364, 0.05456, 0.906, 0.05985, 0.9059, 0.05125, 0.9232, 0.04761, 0.9232, 0.04761, 0.9059, 0.05125, 0.9072, 0.04633, 0.9325, 0.03761, 0.9325, 0.03761, 0.9072, 0.04633, 0.9082, 0.03961, 0.9405, 0.02436, 0.9405, 0.02436, 0.9082, 0.03961, 0.8968, 0.02582, 0.9412, 0.01773, 0.9412, 0.01773, 0.8968, 0.02582, 0.8903, 0.01597, 0.9424, 0.008772, 0.9424, 0.008772, 0.8903, 0.01597, 0.8925, 0.009302, 0.9425, 0.0, 0.7746, 0.4679, 0.8483, 0.4721, 0.8353, 0.4766, 0.777, 0.4733, 0.777, 0.4733, 0.8353, 0.4766, 0.8427, 0.4845, 0.7827, 0.4825, 0.7827, 0.4825, 0.8427, 0.4845, 0.8242, 0.4929, 0.7843, 0.4922, 0.7843, 0.4922, 0.8242, 0.4929, 0.8191, 0.5036, 0.7904, 0.5044, 0.7904, 0.5044, 0.8191, 0.5036, 0.823, 0.5152, 0.7933, 0.5159, 0.7933, 0.5159, 0.823, 0.5152, 0.8346, 0.5281, 0.8076, 0.5294, 0.8076, 0.5294, 0.8346, 0.5281, 0.8418, 0.5412, 0.8165, 0.5423, 0.8648, 0.0885, 0.8602, 0.07989, 0.855, 0.07058, 0.8617, 0.05657, 0.8701, 0.04278, 0.8821, 0.03004, 0.8899, 0.02083, 0.8922, 0.01398, 0.8853, 0.01114, 0.8959, 0.007529, 0.8925, 0.009302, 0.8903, 0.01597, 0.8968, 0.02582, 0.9082, 0.03961, 0.9072, 0.04633, 0.9059, 0.05125, 0.906, 0.05985, 0.9147, 0.07056, 0.919, 0.07948, 0.9273, 0.0866, 0.9216, 0.09466, 0.9003, 0.1007, 0.8962, 0.1087, 0.8768, 0.1125, 0.8661, 0.1126, 0.8645, 0.1181, 0.8685, 0.1238, 0.8652, 0.1275, 0.8587, 0.1238, 0.8612, 0.1127, 0.8586, 0.1048, 0.8667, 0.09603, 0.8165, 0.5423, 0.8418, 0.5412, 0.8483, 0.5533, 0.8354, 0.5545, 0.5692, 0.1915, 0.5821, 0.1924, 0.57, 0.2026, 0.5584, 0.2034, 0.1983, 0.9447, 0.1889, 0.9494, 0.1791, 0.9513, 0.1762, 0.9563, 0.1694, 0.9594, 0.1635, 0.9632, 0.1582, 0.9632, 0.1582, 0.9624, 0.1538, 0.9541, 0.1504, 0.9446, 0.1423, 0.9326, 0.1451, 0.9233, 0.1502, 0.9155, 0.1411, 0.9, 0.1441, 0.8893, 0.1524, 0.8805, 0.165, 0.875, 0.1746, 0.8669, 0.1906, 0.8685, 0.1898, 0.8588, 0.1929, 0.8469, 0.1961, 0.8442, 0.2008, 0.8397, 0.2061, 0.8359, 0.2107, 0.8418, 0.2138, 0.8523, 0.2144, 0.862, 0.2144, 0.8755, 0.2131, 0.8874, 0.214, 0.9048, 0.2113, 0.9201, 0.2112, 0.9378, 0.5965, 0.8861, 0.585, 0.8832, 0.5941, 0.8737, 0.6019, 0.8749, 0.6019, 0.8749, 0.5941, 0.8737, 0.5965, 0.8634, 0.6102, 0.865, 0.6102, 0.865, 0.5965, 0.8634, 0.5805, 0.8506, 0.6018, 0.8517, 0.6018, 0.8517, 0.5805, 0.8506, 0.5819, 0.838, 0.6017, 0.8387, 0.6017, 0.8387, 0.5819, 0.838, 0.5767, 0.8233, 0.5999, 0.8261, 0.5999, 0.8261, 0.5767, 0.8233, 0.5815, 0.8129, 0.6007, 0.816, 0.1035, 0.7036, 0.1027, 0.6849, 0.1089, 0.6833, 0.1091, 0.6978, 0.1091, 0.6978, 0.1089, 0.6833, 0.1147, 0.6697, 0.1147, 0.7069, 0.2563, 0.3843, 0.2551, 0.3471, 0.2605, 0.3453, 0.2605, 0.3925, 0.3425, 0.5101, 0.3669, 0.4703, 0.3667, 0.4826, 0.3404, 0.5275, 0.3404, 0.5275, 0.3667, 0.4826, 0.3666, 0.5045, 0.3489, 0.5303, 0.3489, 0.5303, 0.3666, 0.5045, 0.3743, 0.5068, 0.3596, 0.5294, 0.3596, 0.5294, 0.3743, 0.5068, 0.3685, 0.5314, 0.3557, 0.5508, 0.3557, 0.5508, 0.3685, 0.5314, 0.3743, 0.536, 0.3624, 0.555, 0.8015, 0.9528, 0.779, 0.9526, 0.7596, 0.9451, 0.7953, 0.943, 0.7953, 0.943, 0.7596, 0.9451, 0.7483, 0.935, 0.7824, 0.9318, 0.7824, 0.9318, 0.7483, 0.935, 0.7309, 0.9218, 0.7781, 0.9186, 0.7781, 0.9186, 0.7309, 0.9218, 0.7323, 0.9102, 0.7583, 0.9079, 0.7583, 0.9079, 0.7323, 0.9102, 0.7394, 0.9021, 0.7739, 0.8957, 0.7739, 0.8957, 0.7394, 0.9021, 0.7445, 0.8922, 0.7857, 0.8799, 0.7857, 0.8799, 0.7445, 0.8922, 0.723, 0.8747, 0.7912, 0.8698, 0.7912, 0.8698, 0.723, 0.8747, 0.718, 0.8593, 0.7969, 0.8569, 0.7969, 0.8569, 0.718, 0.8593, 0.7276, 0.8486, 0.8015, 0.844, 0.9651, 0.5658, 0.9505, 0.6136, 0.9463, 0.5997, 0.9575, 0.5613, 0.9575, 0.5613, 0.9463, 0.5997, 0.9372, 0.6011, 0.9479, 0.5622, 0.9479, 0.5622, 0.9372, 0.6011, 0.9326, 0.5879, 0.9388, 0.5612, 0.9388, 0.5612, 0.9326, 0.5879, 0.9251, 0.5855, 0.9285, 0.5664, 0.9285, 0.5664, 0.9251, 0.5855, 0.9162, 0.5905, 0.9192, 0.5694, 0.9192, 0.5694, 0.9162, 0.5905, 0.9066, 0.6038, 0.9084, 0.5837, 0.6102, 0.9158, 0.5833, 0.9119, 0.5773, 0.9027, 0.6025, 0.9086, 0.8877, 0.632, 0.8889, 0.6295, 0.892, 0.6302, 0.8985, 0.6165, 0.9066, 0.6038, 0.9162, 0.5905, 0.9251, 0.5855, 0.9326, 0.5879, 0.9372, 0.6011, 0.9463, 0.5997, 0.9505, 0.6136, 0.9547, 0.6319, 0.9598, 0.6447, 0.9584, 0.6446, 0.9608, 0.6581, 0.9643, 0.6719, 0.9651, 0.6836, 0.9632, 0.6822, 0.9598, 0.6816, 0.9558, 0.6727, 0.948, 0.6757, 0.9359, 0.6879, 0.9281, 0.6889, 0.9142, 0.6931, 0.9068, 0.6934, 0.9037, 0.6965, 0.8989, 0.6899, 0.893, 0.688, 0.8885, 0.6835, 0.8891, 0.6682, 0.8876, 0.6591, 0.8878, 0.6388, 0.6025, 0.9086, 0.5773, 0.9027, 0.5723, 0.8913, 0.5849, 0.8965, 0.5849, 0.8965, 0.5723, 0.8913, 0.585, 0.8832, 0.5965, 0.8861, 0.8583, 0.4725, 0.8584, 0.464, 0.861, 0.458, 0.8593, 0.4423, 0.8603, 0.4302, 0.8605, 0.4178, 0.8633, 0.409, 0.865, 0.399, 0.8734, 0.4007, 0.8826, 0.4023, 0.8956, 0.4038, 0.9028, 0.4017, 0.908, 0.3984, 0.924, 0.4035, 0.9319, 0.4049, 0.9362, 0.4078, 0.9361, 0.4108, 0.9387, 0.4198, 0.9313, 0.4234, 0.938, 0.4419, 0.945, 0.4614, 0.9446, 0.4763, 0.945, 0.4936, 0.9446, 0.5108, 0.9372, 0.5179, 0.9269, 0.52, 0.9181, 0.5228, 0.9069, 0.5199, 0.8974, 0.5184, 0.8832, 0.5076, 0.8722, 0.497, 0.859, 0.478, 0.2395, 0.895, 0.2286, 0.8905, 0.2394, 0.8835, 0.2469, 0.886, 0.2469, 0.886, 0.2394, 0.8835, 0.2436, 0.8749, 0.2567, 0.8793, 0.2567, 0.8793, 0.2436, 0.8749, 0.2302, 0.8604, 0.2508, 0.8663, 0.2508, 0.8663, 0.2302, 0.8604, 0.2337, 0.8501, 0.2528, 0.8556, 0.2528, 0.8556, 0.2337, 0.8501, 0.2313, 0.8359, 0.2531, 0.8446, 0.7508, 0.5344, 0.7526, 0.5115, 0.7617, 0.5173, 0.7593, 0.5361, 0.7593, 0.5361, 0.7617, 0.5173, 0.7683, 0.5158, 0.7687, 0.5302, 0.7687, 0.5302, 0.7683, 0.5158, 0.774, 0.5025, 0.774, 0.5395, 0.3709, 0.4201, 0.3719, 0.3831, 0.3768, 0.3819, 0.3768, 0.4283, 0.6032, 0.2079, 0.6032, 0.2546, 0.5949, 0.2434, 0.5963, 0.1915, 0.5963, 0.1915, 0.5949, 0.2434, 0.5821, 0.2239, 0.5875, 0.193, 0.3768, 0.3021, 0.3768, 0.3335, 0.3683, 0.335, 0.3692, 0.3082, 0.6134, 0.513, 0.6134, 0.5398, 0.6044, 0.5162, 0.6051, 0.493, 0.496, 0.1915, 0.5096, 0.2104, 0.5022, 0.2141, 0.4888, 0.196, 0.4888, 0.196, 0.5022, 0.2141, 0.5071, 0.2347, 0.4849, 0.2067, 0.4849, 0.2067, 0.5071, 0.2347, 0.507, 0.2489, 0.4854, 0.2225, 0.4854, 0.2225, 0.507, 0.2489, 0.5096, 0.2688, 0.4805, 0.2315, 0.2419, 0.8112, 0.2207, 0.8351, 0.2192, 0.8232, 0.2317, 0.8103, 0.2317, 0.8103, 0.2192, 0.8232, 0.2169, 0.8094, 0.2369, 0.7919, 0.2369, 0.7919, 0.2169, 0.8094, 0.215, 0.7959, 0.2421, 0.7734, 0.4993, 0.6283, 0.4891, 0.5868, 0.5018, 0.5657, 0.5018, 0.6341, 0.2396, 0.7589, 0.2084, 0.7933, 0.2001, 0.7785, 0.2376, 0.7424, 0.2376, 0.7424, 0.2001, 0.7785, 0.1977, 0.7604, 0.2346, 0.726, 0.2346, 0.726, 0.1977, 0.7604, 0.1963, 0.747, 0.2252, 0.7192, 0.2252, 0.7192, 0.1963, 0.747, 0.1843, 0.7451, 0.2133, 0.7169, 0.2133, 0.7169, 0.1843, 0.7451, 0.185, 0.7332, 0.2032, 0.7134, 0.2032, 0.7134, 0.185, 0.7332, 0.1791, 0.7298, 0.1911, 0.7153, 0.1911, 0.7153, 0.1791, 0.7298, 0.1693, 0.7322, 0.181, 0.7157, 0.2567, 0.9418, 0.2284, 0.9323, 0.2202, 0.9214, 0.2457, 0.9309, 0.2457, 0.9309, 0.2202, 0.9214, 0.2168, 0.9094, 0.2403, 0.92, 0.1452, 0.7674, 0.1427, 0.7639, 0.1411, 0.7635, 0.148, 0.7519, 0.1571, 0.7419, 0.1693, 0.7322, 0.1791, 0.7298, 0.185, 0.7332, 0.1843, 0.7451, 0.1963, 0.747, 0.1977, 0.7604, 0.2001, 0.7785, 0.2084, 0.7933, 0.215, 0.7959, 0.2169, 0.8094, 0.2192, 0.8232, 0.2207, 0.8351, 0.2252, 0.8357, 0.226, 0.8359, 0.2284, 0.8288, 0.2204, 0.8298, 0.2007, 0.8359, 0.1936, 0.8353, 0.1734, 0.8337, 0.1622, 0.8308, 0.1597, 0.8332, 0.159, 0.8273, 0.1532, 0.8241, 0.146, 0.8176, 0.1467, 0.803, 0.1434, 0.7931, 0.1471, 0.7748, 0.2403, 0.92, 0.2168, 0.9094, 0.2144, 0.8961, 0.226, 0.903, 0.226, 0.903, 0.2144, 0.8961, 0.2286, 0.8905, 0.2395, 0.895, 0.2744, 0.8785, 0.276, 0.8692, 0.2802, 0.8614, 0.2782, 0.8476, 0.28, 0.8356, 0.2807, 0.8236, 0.2843, 0.8144, 0.2857, 0.8056, 0.2956, 0.8046, 0.3061, 0.8035, 0.3217, 0.8007, 0.3287, 0.7983, 0.3331, 0.7957, 0.3522, 0.7951, 0.3601, 0.7956, 0.3633, 0.7992, 0.361, 0.8046, 0.3624, 0.814, 0.3517, 0.8219, 0.3598, 0.8364, 0.3677, 0.8525, 0.3674, 0.866, 0.3677, 0.8818, 0.3671, 0.8977, 0.3587, 0.9061, 0.3472, 0.9104, 0.3377, 0.9145, 0.3256, 0.9141, 0.3156, 0.9142, 0.2998, 0.9076, 0.288, 0.8999, 0.273, 0.886, 0.5219, 0.202, 0.5337, 0.2021, 0.5251, 0.2109, 0.5172, 0.2112, 0.5172, 0.2112, 0.5251, 0.2109, 0.5234, 0.2187, 0.5096, 0.2193, 0.5096, 0.2193, 0.5234, 0.2187, 0.5404, 0.226, 0.519, 0.2275, 0.519, 0.2275, 0.5404, 0.226, 0.54, 0.2349, 0.5202, 0.2363, 0.5202, 0.2363, 0.54, 0.2349, 0.5462, 0.2452, 0.523, 0.2448, 0.523, 0.2448, 0.5462, 0.2452, 0.5423, 0.2519, 0.5231, 0.2511, 0.5243, 0.8974, 0.543, 0.8931, 0.5465, 0.9007, 0.5323, 0.9032, 0.5323, 0.9032, 0.5465, 0.9007, 0.5615, 0.9061, 0.5249, 0.9118, 0.5249, 0.9118, 0.5615, 0.9061, 0.5633, 0.9096, 0.5189, 0.9216, 0.5189, 0.9216, 0.5633, 0.9096, 0.5559, 0.92, 0.5065, 0.935, 0.5065, 0.935, 0.5559, 0.92, 0.5426, 0.939, 0.5117, 0.9455, 0.5117, 0.9455, 0.5426, 0.939, 0.5472, 0.9485, 0.5211, 0.9547, 0.5211, 0.9547, 0.5472, 0.9485, 0.5272, 0.9649, 0.5045, 0.9701, 0.5045, 0.9701, 0.5272, 0.9649, 0.5287, 0.9746, 0.507, 0.9803, 0.507, 0.9803, 0.5287, 0.9746, 0.5504, 0.9786, 0.5157, 0.9872, 0.5157, 0.9872, 0.5504, 0.9786, 0.5633, 0.9817, 0.53, 0.9897, 0.7529, 0.8334, 0.7506, 0.8108, 0.7611, 0.8048, 0.7633, 0.8353, 0.7633, 0.8353, 0.7611, 0.8048, 0.7702, 0.8054, 0.7718, 0.823, 0.7718, 0.823, 0.7702, 0.8054, 0.7764, 0.8058, 0.7813, 0.833, 0.7813, 0.833, 0.7764, 0.8058, 0.7841, 0.8065, 0.7936, 0.8427, 0.7936, 0.8427, 0.7841, 0.8065, 0.798, 0.7983, 0.8014, 0.8429, 0.8014, 0.8429, 0.798, 0.7983, 0.81, 0.7916, 0.8115, 0.844, 0.8115, 0.844, 0.81, 0.7916, 0.8183, 0.7928, 0.8215, 0.844, 0.3769, 0.8765, 0.4506, 0.8788, 0.4375, 0.8848, 0.3792, 0.8832, 0.3792, 0.8832, 0.4375, 0.8848, 0.4448, 0.894, 0.3847, 0.8938, 0.3847, 0.8938, 0.4448, 0.894, 0.4262, 0.9044, 0.3863, 0.9052, 0.3863, 0.9052, 0.4262, 0.9044, 0.4211, 0.9169, 0.3924, 0.9189, 0.3924, 0.9189, 0.4211, 0.9169, 0.425, 0.9301, 0.3953, 0.9321, 0.3953, 0.9321, 0.425, 0.9301, 0.4366, 0.9442, 0.4096, 0.9469, 0.4096, 0.9469, 0.4366, 0.9442, 0.444, 0.9586, 0.4186, 0.9611, 0.7599, 0.7363, 0.7683, 0.7336, 0.7769, 0.731, 0.7888, 0.7409, 0.7999, 0.7529, 0.8093, 0.7686, 0.8154, 0.7799, 0.8198, 0.7854, 0.8212, 0.7813, 0.8215, 0.7945, 0.8183, 0.7928, 0.81, 0.7916, 0.798, 0.7983, 0.7841, 0.8065, 0.7764, 0.8058, 0.7702, 0.8054, 0.7611, 0.8048, 0.7506, 0.8108, 0.7425, 0.8125, 0.7364, 0.8177, 0.7311, 0.8088, 0.7296, 0.7846, 0.7243, 0.7772, 0.7257, 0.7542, 0.7285, 0.7419, 0.7239, 0.7388, 0.7196, 0.74, 0.718, 0.7344, 0.7236, 0.7274, 0.7347, 0.731, 0.7433, 0.729, 0.7521, 0.7373, 0.4186, 0.9611, 0.444, 0.9586, 0.4506, 0.9717, 0.4377, 0.9738, 0.533, 0.1915, 0.5462, 0.1933, 0.5337, 0.2021, 0.5219, 0.202, 0.8801, 0.1355, 0.8901, 0.1329, 0.9, 0.1335, 0.9052, 0.13, 0.9133, 0.1292, 0.9207, 0.1275, 0.9268, 0.1296, 0.9283, 0.1316, 0.9317, 0.1419, 0.9343, 0.1535, 0.9412, 0.169, 0.9386, 0.1794, 0.9341, 0.1877, 0.9412, 0.2071, 0.9379, 0.2186, 0.9295, 0.2268, 0.9173, 0.2302, 0.907, 0.2366, 0.8918, 0.231, 0.8894, 0.2403, 0.8834, 0.2513, 0.8781, 0.252, 0.871, 0.2544, 0.8635, 0.2558, 0.8585, 0.2472, 0.8556, 0.2341, 0.855, 0.2224, 0.8559, 0.2071, 0.8577, 0.1938, 0.8591, 0.1745, 0.8636, 0.1586, 0.8671, 0.1401])
me_cylinder_008.materials.append(mat_material_001)
me_cylinder_008.update()

# ---- objects
ob_cylinder_007 = bpy.data.objects.new('Cylinder.007', me_cylinder_008)

# ---- transforms, parenting, visibility, modifiers, constraints
ob_cylinder_007.location = (1.688, 0.3201, 0.6311)
ob_cylinder_007.rotation_euler = (-0.1454, 0.2407, -1.415)
ob_cylinder_007.scale = (0.5058, 0.7602, 0.1726)

# ---- collection membership
col_collection.objects.link(ob_cylinder_007)

# ---- scene / render settings (as saved in the file)
scene.frame_start = 1; scene.frame_end = 250; scene.frame_set(1)
scene.render.engine = 'BLENDER_EEVEE_NEXT'
scene.cycles.sampling_pattern = 'TABULATED_SOBOL'
scene.view_settings.view_transform = 'Filmic'
bpy.context.view_layer.update()

# ---- added for rendering (the .blend has no active camera and no usable light): camera, sun
cam_auto = bpy.data.cameras.new('AutoCamera')
cam_auto.lens = 50.0
cam_auto.sensor_width = 36.0
cam_auto.clip_end = 1000.0
ob_auto_camera = bpy.data.objects.new('AutoCamera', cam_auto)
scene.collection.objects.link(ob_auto_camera)
ob_auto_camera.location = (8.62289, -10.699, 7.54809)
ob_auto_camera.rotation_euler = (1.09748, -7.21219e-08, 0.694738)
scene.camera = ob_auto_camera
light_auto_sun = bpy.data.lights.new('AutoSun', 'SUN')
light_auto_sun.energy = 3.0
light_auto_sun.angle = 0.0523599
ob_auto_sun = bpy.data.objects.new('AutoSun', light_auto_sun)
scene.collection.objects.link(ob_auto_sun)
ob_auto_sun.rotation_euler = (0.872665, 0.174533, 0.523599)
bpy.context.view_layer.update()
